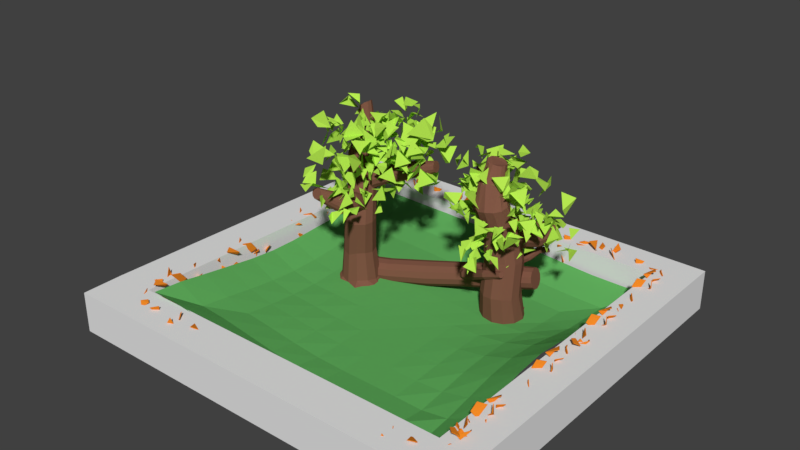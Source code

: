 # Source: Level1.blend  (saved by Blender 2.77.0; exported with 4.5.12 LTS)
import bpy
from mathutils import Matrix  # noqa: F401  (used for matrix-valued properties, if any)

bpy.ops.wm.read_factory_settings(use_empty=True)
scene = bpy.context.scene
scene.name = 'Scene'

# ---- collections
col_collection_1 = bpy.data.collections.new('Collection 1'); scene.collection.children.link(col_collection_1)

# ---- materials (node trees are filled in below, after node groups)
mat_material = bpy.data.materials.new('Material')
mat_material.alpha_threshold = 0.0
mat_material.use_transparent_shadow = False
mat_material.diffuse_color = (0.8, 0.2304, 0.01812, 1.0)
mat_material.roughness = 0.5
mat_material_003 = bpy.data.materials.new('Material.003')
mat_material_003.alpha_threshold = 0.0
mat_material_003.use_transparent_shadow = False
mat_material_003.diffuse_color = (0.4707, 0.8, 0.0815, 1.0)
mat_material_003.roughness = 0.5
mat_material_001 = bpy.data.materials.new('Material.001')
mat_material_001.alpha_threshold = 0.0
mat_material_001.use_transparent_shadow = False
mat_material_001.diffuse_color = (0.2203, 0.09415, 0.06089, 1.0)
mat_material_001.roughness = 0.5
mat_material_001.specular_intensity = 0.1875
mat_material_002 = bpy.data.materials.new('Material.002')
mat_material_002.alpha_threshold = 0.0
mat_material_002.use_transparent_shadow = False
mat_material_002.diffuse_color = (0.1179, 0.42, 0.1088, 1.0)
mat_material_002.roughness = 0.5

# ---- material node trees

# ---- world
world_world = bpy.data.worlds.new('World'); scene.world = world_world
world_world.color = (0.05088, 0.05088, 0.05088)
world_world.use_sun_shadow = False
world_world.sun_shadow_jitter_overblur = 0.0
world_world.cycles.sampling_method = 'MANUAL'

# ---- meshes
me_cube = bpy.data.meshes.new('Cube')
me_cube.from_pydata([(-1.0, -1.0, -1.0), (-1.0, -1.0, 1.0), (-1.0, 1.0, -1.0), (-1.0, 1.0, 1.0), (1.0, -1.0, -1.0), (1.0, -1.0, 1.0), (1.0, 1.0, -1.0), (1.0, 1.0, 1.0), (17.44, 1.0, 1.0), (17.44, 1.0, -1.0), (17.44, -1.0, 1.0), (17.44, -1.0, -1.0), (19.29, 1.0, 1.0), (19.29, 1.0, -1.0), (19.29, -1.0, 1.0), (19.29, -1.0, -1.0), (17.44, 16.64, 1.0), (17.44, 16.64, -1.0), (19.29, 16.64, 1.0), (19.29, 16.64, -1.0), (17.44, 18.45, 1.0), (17.44, 18.45, -1.0), (19.29, 18.45, 1.0), (19.29, 18.45, -1.0), (1.587, 16.64, 1.0), (1.587, 16.64, -1.0), (1.587, 18.45, 1.0), (1.587, 18.45, -1.0), (-0.3841, 16.64, 1.0), (-0.3841, 16.64, -1.0), (-0.3841, 18.45, 1.0), (-0.3841, 18.45, -1.0)], [], [(1, 3, 2, 0), (5, 4, 11, 10), (5, 1, 0, 4), (0, 2, 6, 4), (5, 7, 3, 1), (11, 9, 13, 15), (4, 6, 9, 11), (7, 5, 10, 8), (6, 7, 8, 9), (12, 14, 15, 13), (8, 10, 14, 12), (10, 11, 15, 14), (12, 13, 19, 18), (16, 18, 22, 20), (8, 12, 18, 16), (9, 8, 16, 17), (13, 9, 17, 19), (21, 20, 22, 23), (18, 19, 23, 22), (19, 17, 21, 23), (20, 21, 27, 26), (27, 25, 29, 31), (21, 17, 25, 27), (16, 20, 26, 24), (17, 16, 24, 25), (29, 28, 30, 31), (26, 27, 31, 30), (24, 26, 30, 28), (2, 29, 25, 6), (6, 25, 24, 7), (7, 24, 28, 3), (3, 28, 29, 2)])
me_cube.use_remesh_preserve_volume = False
me_cube.use_remesh_preserve_attributes = False
me_cube.use_mirror_vertex_groups = False
me_cube.update()
me_plane_001 = bpy.data.meshes.new('Plane.001')
me_plane_001.from_pydata([(0.03604, 0.6844, -0.451), (-0.2882, 0.5099, -0.1777), (0.04565, -0.2521, -0.6172), (-0.1128, -0.5071, -0.4666), (0.03604, -0.8825, -0.09921), (-0.2941, -1.169, 0.1341), (0.1299, -1.153, -0.2867), (-0.1128, -1.392, -0.1361), (-0.4069, -0.5656, 0.8459), (-0.2077, -0.8932, 0.7538), (0.0714, -0.3117, 0.6445), (-0.09603, -0.3646, 0.4895), (0.006628, -0.5341, 0.1693), (-0.2171, -0.6402, -0.1104), (0.0714, -0.3571, 0.0269), (0.03731, -0.4099, -0.1604), (-0.03296, 0.485, 0.8145), (-0.3572, 0.2342, 0.726), (0.06094, 0.733, 0.4632), (-0.1818, 0.6116, 0.2086), (-0.03296, 1.754, -0.2367), (-0.2656, 1.554, -0.6006), (0.06094, 1.972, -0.4835), (-0.02885, 1.851, -0.7382), (-0.3368, 0.7401, -0.04374), (-0.2767, 0.9083, -0.3479), (0.002402, 0.9484, 0.2424), (-0.165, 1.109, 0.2082), (-0.06237, 1.447, -0.01994), (-0.2861, 1.737, 0.005186), (0.06424, 1.567, 0.2702), (-0.03169, 1.759, 0.2397), (-0.3916, -0.5466, 0.1694), (-0.7159, -0.1741, -0.04103), (-0.382, -0.03762, 0.4127), (-0.5404, 0.4948, 0.1413), (-0.3916, 2.326, 0.4426), (-0.7218, 2.434, 0.2516), (-0.2977, 2.497, 0.472), (-0.5404, 2.72, 0.4217), (-0.8346, 1.758, -0.4875), (-0.6353, 2.033, -0.2028), (-0.3563, 1.532, -0.1759), (-0.5237, 1.599, -0.02658), (-0.421, 1.798, 0.2763), (-0.6447, 1.93, 0.5448), (-0.3563, 1.635, 0.4347), (-0.3903, 1.598, 0.6845), (-0.4606, 0.6841, -0.3289), (-0.7849, 0.9811, -0.2058), (-0.3667, 0.5092, 0.1027), (-0.6094, 0.654, 0.3448), (-0.3345, -1.118, 0.2029), (-0.5671, -0.9595, 0.5022), (-0.2406, -1.439, 0.4984), (-0.3198, -1.225, 0.5942), (-0.7645, 0.5497, 0.6081), (-0.7043, 0.4108, 0.9267), (-0.4253, 0.3154, 0.3427), (-0.5927, 0.1592, 0.3919), (-0.49, -0.1558, 0.6507), (-0.7137, -0.4471, 0.653), (-0.3634, -0.3028, 0.3732), (-0.4593, -0.4916, 0.4216), (-0.1319, 2.81, -0.3092), (-0.3781, 2.512, -0.112), (-0.3983, 2.26, -0.4454), (-0.5567, 2.005, -0.2948), (-0.8509, 1.946, 0.3713), (-0.6516, 1.619, 0.2477), (-0.3725, 2.2, 0.1383), (-0.54, 2.147, -0.01667), (-0.4373, 1.978, 0.3411), (-0.661, 1.872, 0.06136), (-0.3725, 2.155, 0.1987), (-0.4066, 2.102, 0.01138)], [], [(0, 1, 3, 2), (4, 5, 7, 6), (8, 9, 11, 10), (12, 13, 15, 14), (16, 17, 19, 18), (20, 21, 23, 22), (24, 25, 27, 26), (28, 29, 31, 30), (32, 33, 35, 34), (36, 37, 39, 38), (40, 41, 43, 42), (44, 45, 47, 46), (48, 49, 51, 50), (52, 53, 55, 54), (56, 57, 59, 58), (60, 61, 63, 62), (64, 65, 67, 66), (68, 69, 71, 70), (72, 73, 75, 74)])
me_plane_001.materials.append(mat_material)
me_plane_001.use_remesh_preserve_volume = False
me_plane_001.use_remesh_preserve_attributes = False
me_plane_001.use_mirror_vertex_groups = False
me_plane_001.update()
me_plane_010 = bpy.data.meshes.new('Plane.010')
me_plane_010.from_pydata([(-1.645, -0.02625, 7.437), (-1.704, -0.3739, 7.196), (-1.782, 0.5726, 7.247), (-2.135, 0.3236, 7.002), (0.4157, -1.865, 9.524), (0.6121, -1.819, 9.082), (0.2275, -2.534, 9.875), (0.2394, -2.846, 8.956), (0.9532, -2.971, 6.716), (1.137, -3.059, 6.434), (0.3263, -3.895, 6.928), (0.184, -3.413, 6.319), (0.09124, 0.07522, 9.917), (0.6586, 0.5104, 10.49), (0.8775, -0.536, 10.38), (0.5296, 0.4629, 10.91), (1.374, -3.994, 7.717), (1.337, -3.597, 7.142), (0.04613, -3.303, 7.376), (1.162, -3.084, 7.451), (2.093, -2.624, 7.103), (2.276, -2.711, 6.821), (1.466, -3.548, 7.315), (1.324, -3.065, 6.706), (-0.8539, -0.944, 7.142), (-0.24, 0.2424, 6.279), (-1.406, -0.506, 6.904), (-1.569, -0.02476, 6.29), (-0.5189, -0.4696, 7.931), (0.2278, -0.7139, 7.606), (-0.5827, -1.551, 8.1), (-0.5625, -1.421, 7.489), (-0.2463, -0.1414, 10.71), (0.4358, -0.7552, 10.69), (-0.5442, -1.196, 10.74), (0.4964, -1.495, 10.57), (0.705, 0.06853, -0.009331), (0.7429, -0.6946, 0.7388), (1.801, 0.1388, -0.009332), (1.243, -0.8286, 0.7388), (2.046, -0.8636, -0.009333), (1.609, -1.195, 0.7649), (2.86, -1.695, -0.009332), (1.743, -1.695, 0.6085), (2.324, -2.601, -0.009333), (1.609, -2.195, 0.7388), (1.751, -3.743, -0.009332), (1.243, -2.561, 0.7388), (0.6671, -3.357, -0.009332), (0.7429, -2.695, 0.4481), (-0.3282, -3.301, -0.009332), (0.2556, -2.561, 0.6251), (-0.7998, -2.639, -0.009332), (-0.1231, -2.195, 0.6476), (-0.7296, -1.72, -0.009331), (-0.2571, -1.695, 0.7388), (-0.7493, -0.7499, -0.009332), (-0.1231, -1.195, 0.7388), (-0.3156, 0.1388, -0.009331), (0.2429, -0.8286, 0.6346), (0.7446, -0.8303, 2.744), (0.3604, -0.7267, 2.742), (1.027, -1.113, 2.765), (1.152, -1.512, 2.646), (1.03, -1.88, 2.745), (0.7507, -2.161, 2.744), (0.4191, -2.302, 2.52), (-0.01312, -2.155, 2.654), (-0.3009, -1.876, 2.67), (-0.4018, -1.495, 2.739), (-0.3011, -1.111, 2.74), (-0.009716, -0.8386, 2.661), (0.8252, -1.023, 5.081), (0.4661, -0.9274, 5.021), (1.085, -1.283, 5.099), (1.18, -1.638, 4.987), (1.078, -1.994, 4.952), (0.8139, -2.251, 4.951), (0.4625, -2.344, 4.874), (0.1141, -2.247, 5.0), (-0.1467, -1.993, 5.02), (-0.241, -1.638, 5.085), (-0.1457, -1.283, 5.085), (0.1105, -1.023, 4.948), (0.6748, -0.7832, 7.044), (0.4242, -0.755, 6.888), (0.8422, -0.9536, 7.161), (0.9276, -1.288, 7.142), (0.8427, -1.643, 7.133), (0.6139, -1.884, 7.101), (0.3415, -1.978, 6.956), (0.03633, -1.896, 6.96), (-0.1465, -1.7, 6.873), (-0.1992, -1.401, 6.861), (-0.096, -1.088, 6.838), (0.1626, -0.8652, 6.75), (-0.03417, -0.2124, 8.887), (-0.2483, -0.1795, 8.786), (0.1255, -0.3831, 8.937), (0.2093, -0.647, 8.89), (0.1553, -0.9313, 8.873), (-0.002134, -1.154, 8.862), (-0.2057, -1.263, 8.783), (-0.4625, -1.214, 8.805), (-0.6491, -1.041, 8.746), (-0.732, -0.7766, 8.739), (-0.6671, -0.5007, 8.729), (-0.4609, -0.2921, 8.673), (0.3429, -0.3661, 9.822), (0.198, -0.3433, 9.834), (0.45, -0.4648, 9.797), (0.4889, -0.6123, 9.746), (0.4587, -0.7717, 9.733), (0.368, -0.8983, 9.741), (0.2329, -0.957, 9.741), (0.1015, -0.9341, 9.81), (-0.0134, -0.8347, 9.844), (-0.05889, -0.6864, 9.884), (-0.03159, -0.5277, 9.891), (0.05631, -0.4018, 9.836), (0.7143, -0.7198, 11.01), (0.6217, -0.6853, 10.95), (0.7832, -0.8029, 11.04), (0.8189, -0.9106, 11.01), (0.7927, -1.017, 10.98), (0.7197, -1.094, 10.95), (0.6308, -1.118, 10.88), (0.5222, -1.087, 10.88), (0.4469, -1.004, 10.86), (0.4151, -0.8956, 10.88), (0.4434, -0.788, 10.9), (0.5303, -0.7089, 10.89), (0.9691, -0.4139, 7.652), (0.5232, -0.7312, 7.276), (0.8891, -0.468, 7.816), (0.4333, -0.7935, 7.462), (0.8416, -0.6038, 7.93), (0.3843, -0.9449, 7.596), (0.8419, -0.7876, 7.964), (0.3879, -1.144, 7.64), (0.8859, -0.9686, 7.912), (0.4406, -1.335, 7.582), (0.9597, -1.096, 7.789), (0.532, -1.47, 7.442), (1.049, -1.139, 7.629), (0.6408, -1.516, 7.259), (1.129, -1.086, 7.47), (0.7331, -1.457, 7.08), (1.177, -0.9496, 7.355), (0.7822, -1.307, 6.951), (1.177, -0.7637, 7.313), (0.7761, -1.106, 6.906), (1.135, -0.5824, 7.361), (0.7176, -0.9091, 6.956), (1.059, -0.4545, 7.485), (0.6278, -0.7739, 7.091), (1.696, -0.05594, 7.915), (1.626, -0.08695, 8.048), (1.574, -0.1919, 8.139), (1.553, -0.3421, 8.167), (1.569, -0.4999, 8.125), (1.618, -0.6216, 8.027), (1.684, -0.6701, 7.896), (1.753, -0.6364, 7.763), (1.804, -0.528, 7.665), (1.826, -0.3742, 7.631), (1.812, -0.2177, 7.672), (1.764, -0.1012, 7.776), (2.633, 0.1803, 8.216), (2.596, 0.1534, 8.348), (2.559, 0.06205, 8.435), (2.53, -0.06869, 8.457), (2.517, -0.2054, 8.411), (2.525, -0.3143, 8.308), (2.551, -0.3601, 8.173), (2.588, -0.3278, 8.038), (2.626, -0.2303, 7.943), (2.655, -0.09587, 7.915), (2.668, 0.03832, 7.964), (2.66, 0.137, 8.076), (4.354, -0.1645, 8.827), (4.336, -0.1903, 8.905), (4.316, -0.2529, 8.958), (4.298, -0.3355, 8.973), (4.288, -0.4158, 8.946), (4.288, -0.4726, 8.885), (4.298, -0.4912, 8.804), (4.315, -0.4665, 8.726), (4.336, -0.4047, 8.673), (4.354, -0.3221, 8.657), (4.364, -0.2409, 8.684), (4.364, -0.183, 8.747), (0.9794, -1.957, 6.255), (0.9501, -1.412, 5.852), (0.9058, -1.891, 6.419), (0.8739, -1.334, 6.032), (0.7574, -1.856, 6.541), (0.7165, -1.296, 6.167), (0.5728, -1.863, 6.588), (0.5191, -1.308, 6.22), (0.3972, -1.909, 6.544), (0.3299, -1.366, 6.176), (0.2745, -1.98, 6.42), (0.1959, -1.454, 6.042), (0.2389, -2.059, 6.25), (0.1567, -1.55, 5.858), (0.3052, -2.125, 6.082), (0.2263, -1.627, 5.675), (0.4568, -2.16, 5.962), (0.3857, -1.666, 5.541), (0.6525, -2.155, 5.921), (0.5918, -1.656, 5.492), (0.8363, -2.111, 5.969), (0.789, -1.598, 5.541), (0.9556, -2.038, 6.091), (0.9206, -1.509, 5.674), (0.9539, -2.685, 6.55), (0.8863, -2.628, 6.696), (0.7467, -2.595, 6.801), (0.5711, -2.594, 6.836), (0.4032, -2.626, 6.79), (0.2863, -2.681, 6.675), (0.2548, -2.745, 6.522), (0.3186, -2.802, 6.374), (0.4612, -2.836, 6.27), (0.6439, -2.838, 6.239), (0.8164, -2.807, 6.287), (0.9295, -2.75, 6.401), (0.4905, -3.474, 6.795), (0.4201, -3.445, 6.94), (0.2784, -3.432, 7.038), (0.1034, -3.437, 7.064), (-0.05769, -3.459, 7.01), (-0.1614, -3.493, 6.891), (-0.1818, -3.528, 6.739), (-0.1114, -3.557, 6.594), (0.03052, -3.57, 6.496), (0.2057, -3.565, 6.471), (0.3677, -3.544, 6.525), (0.4713, -3.51, 6.643), (-0.3725, -4.241, 7.377), (-0.4018, -4.232, 7.46), (-0.4681, -4.233, 7.518), (-0.5538, -4.244, 7.535), (-0.6359, -4.261, 7.508), (-0.6923, -4.28, 7.443), (-0.708, -4.296, 7.358), (-0.6787, -4.304, 7.275), (-0.6124, -4.303, 7.217), (-0.5267, -4.293, 7.199), (-0.4447, -4.276, 7.227), (-0.3882, -4.257, 7.292), (0.506, -0.8726, 9.279), (0.6877, -0.7674, 8.781), (-0.3592, -0.489, 9.118), (-0.1997, -1.417, 8.716), (0.5539, -3.115, 7.691), (0.3813, -2.94, 8.346), (1.65, -2.601, 8.636), (0.5904, -2.355, 8.296), (2.083, 0.2413, 9.256), (1.3, -0.08966, 9.233), (2.296, -0.7161, 8.766), (2.084, -0.8046, 9.348), (0.967, -2.428, 9.79), (1.237, -2.367, 10.25), (1.513, -3.139, 9.484), (0.8368, -3.377, 10.2), (-0.6065, -2.635, 9.441), (-0.4908, -2.959, 9.489), (-1.659, -2.655, 9.871), (-1.468, -3.008, 9.19), (2.888, -0.6075, 10.0), (3.204, -1.261, 10.55), (3.175, -0.3028, 11.0), (3.33, -1.338, 11.27), (1.962, -1.636, 11.08), (1.513, -1.921, 11.12), (1.515, -0.843, 10.82), (1.466, -1.074, 11.8), (0.7738, -2.398, 9.939), (0.6666, -2.656, 10.26), (0.8151, -1.725, 9.972), (0.3113, -1.855, 10.63), (-0.4534, -1.456, 8.329), (-0.08898, -1.949, 8.371), (0.2692, -1.827, 7.252), (0.3668, -1.675, 8.237), (0.3839, -1.509, 7.686), (0.5344, -0.9422, 7.502), (0.7194, -0.588, 8.614), (1.031, -0.9534, 7.735), (1.794, 1.183, 11.48), (1.237, 1.505, 11.2), (1.931, 1.869, 10.11), (1.239, 1.165, 10.68), (2.396, -1.743, 7.295), (2.351, -1.85, 8.205), (3.167, -1.23, 7.881), (2.653, -1.514, 8.806), (3.199, 0.3419, 9.016), (3.346, 0.3644, 9.331), (4.058, 0.5465, 8.301), (3.727, 1.111, 8.744), (-0.4472, -0.8026, 5.731), (0.147, -1.408, 6.081), (0.5765, -0.7554, 5.342), (0.8947, -1.491, 6.09), (1.001, 0.5271, 7.445), (1.117, 0.6259, 7.214), (1.597, 0.7385, 8.091), (1.701, 0.2872, 7.667), (-0.8141, -2.55, 9.931), (-1.308, -2.121, 9.586), (-1.447, -2.2, 10.44), (-1.729, -1.718, 9.754), (0.552, -1.018, 8.979), (0.4671, -0.69, 8.918), (0.5437, -1.269, 9.47), (0.5759, -0.6177, 9.685), (0.4409, 0.3047, 9.825), (0.5229, -0.1744, 9.73), (-0.321, -0.2644, 9.298), (0.475, -0.1301, 9.293), (-2.486, -1.178, 7.689), (-2.474, -1.473, 8.168), (-1.543, -1.953, 7.89), (-2.026, -1.295, 8.311), (1.585, -2.52, 10.33), (1.651, -1.807, 10.46), (0.8496, -2.053, 10.29), (1.279, -1.357, 10.6), (1.614, 1.158, 9.734), (1.042, 0.7554, 9.735), (1.187, 0.4692, 8.429), (1.342, 0.246, 9.536), (-0.02148, -4.018, 7.525), (0.2142, -4.283, 8.127), (1.492, -4.183, 7.721), (0.5691, -3.788, 8.261), (1.104, -3.736, 9.35), (0.8741, -3.036, 9.876), (0.06245, -3.445, 9.327), (0.2413, -2.745, 10.13), (2.235, -2.255, 6.789), (1.991, -2.367, 6.569), (3.152, -2.116, 6.132), (2.874, -2.828, 6.334), (-0.173, -1.323, 10.32), (-0.7627, -0.6347, 10.46), (-0.123, -0.8434, 11.3), (-0.8366, -0.08166, 10.97), (0.9103, -2.283, 9.163), (0.9691, -2.363, 8.901), (0.9086, -3.067, 9.636), (0.4462, -2.91, 9.228), (0.4033, 0.382, 12.19), (1.059, 0.1289, 11.96), (0.6016, -0.4483, 12.41), (1.325, -0.4135, 11.91), (1.653, -1.583, 10.73), (1.444, -2.268, 10.59), (2.065, -1.983, 10.08), (1.662, -2.729, 10.28), (-1.547, -1.125, 10.22), (-1.103, -0.9694, 9.954), (-1.058, -1.464, 10.97), (-1.15, -0.4454, 10.92), (0.2358, -1.321, 8.756), (-0.09564, -1.485, 9.151), (-0.2581, -1.765, 8.063), (-0.6663, -0.8949, 8.416), (-2.825, -3.847, 8.926), (-2.328, -4.052, 9.374), (-1.358, -3.801, 8.477), (-2.022, -3.508, 9.355), (-0.3684, -1.768, 9.12), (0.03914, -1.952, 9.709), (0.2244, -1.17, 9.386), (0.4002, -1.661, 10.1), (2.365, -0.8417, 10.66), (2.639, -1.024, 10.56), (1.802, -0.6718, 9.701), (2.472, -0.3079, 9.867), (-0.1321, -5.355, 9.353), (0.1008, -4.485, 9.626), (-0.4068, -4.739, 8.345), (-0.808, -4.54, 8.874), (2.549, -0.1906, 8.957), (2.711, 0.03645, 8.418), (2.401, 0.7768, 9.406), (1.57, 0.4198, 8.698), (0.9813, -2.561, 8.229), (1.376, -3.112, 8.295), (0.6042, -3.603, 9.231), (0.9279, -3.504, 8.175), (3.92, -1.881, 8.903), (3.212, -1.618, 8.691), (3.736, -0.2161, 8.5), (3.428, -1.38, 8.069), (1.57, -3.928, 8.227), (2.239, -3.822, 7.748), (1.43, -4.035, 7.252), (2.356, -3.725, 7.085), (3.047, -1.88, 10.29), (2.268, -1.489, 8.958), (3.393, -2.198, 9.717), (3.492, -2.058, 8.945), (0.6892, -3.887, 8.685), (0.419, -4.19, 9.508), (1.332, -4.638, 9.158), (0.7319, -4.576, 10.07), (2.086, -1.369, 11.27), (1.768, -1.422, 10.75), (1.103, -2.291, 11.2), (1.282, -1.328, 10.99), (1.318, -2.44, 11.73), (1.263, -2.592, 11.42), (1.28, -2.68, 12.22), (0.8962, -3.121, 11.86), (-0.7746, -3.445, 10.7), (-0.1174, -3.555, 10.92), (0.3018, -2.408, 10.35), (-0.0812, -3.02, 11.23), (-2.839, 0.1583, 6.713), (-2.45, -0.0395, 6.547), (-2.948, 0.751, 6.137), (-3.18, -0.02085, 5.868), (-1.59, 0.04703, 7.813), (-2.048, 0.2247, 7.284), (-1.823, -0.8017, 7.51), (-2.245, -0.5494, 7.711), (-0.8846, -0.2005, 6.538), (-1.265, 0.06484, 6.577), (-0.7248, -0.201, 7.339), (-1.376, -0.716, 7.08), (0.869, -0.01264, 11.06), (0.3148, -0.05728, 11.6), (0.07694, 0.4418, 10.88), (-0.3107, 0.06871, 11.64), (-1.928, 1.014, 6.322), (-1.98, 0.5648, 6.296), (-1.792, 1.077, 5.584), (-2.626, 1.038, 5.579), (-1.011, -0.3051, 6.403), (-1.318, -0.4735, 6.49), (-0.9723, 0.05604, 5.947), (-1.553, -0.2903, 5.709), (-2.431, -0.7139, 5.615), (-1.952, -0.5112, 5.681), (-2.249, -0.004749, 6.496), (-1.886, -0.6799, 6.116), (-1.638, -1.977, 6.553), (-2.179, -1.704, 7.044), (-1.364, -1.844, 7.433), (-2.182, -1.442, 7.627), (-1.015, -0.5232, 8.353), (-1.11, -0.4729, 8.628), (-0.229, -1.07, 8.476), (-0.2431, -0.4149, 8.623), (3.277, -3.306, 8.46), (3.347, -3.511, 8.557), (3.647, -2.765, 8.88), (3.231, -3.052, 9.072), (-2.751, -0.05516, 6.544), (-2.571, 0.1615, 6.504), (-3.148, -0.02952, 6.787), (-2.864, 0.4182, 7.033), (-2.451, 1.087, 7.172), (-2.652, 0.7257, 7.093), (-2.886, 0.9295, 6.3), (-2.432, 0.6239, 6.812), (-1.347, 0.2414, 6.849), (-1.408, 0.6493, 6.362), (-1.28, -0.04666, 6.157), (-1.514, 0.6245, 5.836), (1.809, 0.1026, 11.29), (1.572, 0.6389, 11.3), (0.5576, 0.236, 11.02), (1.211, 0.5171, 11.66), (-0.7109, -0.7945, 7.559), (-1.052, -0.5556, 6.901), (-0.6651, -1.38, 6.838), (-1.235, -0.8273, 6.352), (-1.635, 0.7872, 6.17), (-1.551, 0.294, 6.57), (-1.071, 0.8134, 6.743), (-1.332, 0.1877, 7.038), (0.2724, -0.4248, 10.88), (0.3314, -0.3333, 11.16), (1.098, -0.8337, 10.59), (1.025, -0.1699, 10.66), (-1.525, -0.5443, 7.851), (-1.062, -0.674, 7.666), (-1.243, 0.2648, 8.171), (-1.385, 0.2132, 7.207), (0.4177, -0.4186, 6.818), (0.2829, -0.4073, 7.388), (-0.5984, -1.09, 7.23), (0.3165, -0.9253, 7.447), (-1.996, -2.251, 8.384), (-1.986, -1.819, 7.877), (-0.8882, -1.3, 8.287), (-1.455, -1.997, 7.677), (-3.01, -1.341, 8.679), (-2.38, -1.186, 7.49), (-2.78, -1.901, 8.499), (-2.271, -2.132, 8.127), (-0.2288, -1.816, 9.593), (-0.3226, -2.149, 10.44), (0.6569, -1.756, 10.24), (0.06221, -2.105, 11.09), (0.6806, -3.515, 6.678), (0.2342, -3.608, 7.009), (0.8592, -4.005, 7.8), (0.406, -3.322, 7.385), (1.588, -2.695, 5.523), (1.886, -2.879, 5.82), (2.169, -2.348, 5.067), (2.062, -3.205, 4.96), (2.725, -2.957, 7.004), (2.447, -3.128, 6.846), (3.21, -2.776, 6.739), (3.0, -3.274, 6.257), (2.491, -3.838, 5.618), (2.746, -3.554, 5.973), (2.046, -2.835, 5.948), (2.389, -3.543, 6.272), (1.876, -4.533, 7.105), (1.247, -4.186, 6.801), (1.349, -4.045, 7.697), (0.837, -3.733, 6.985), (1.723, -2.94, 5.582), (1.908, -2.725, 5.651), (1.312, -2.891, 5.362), (1.374, -2.345, 5.559), (1.847, -2.934, 7.949), (2.244, -3.011, 7.283), (2.318, -3.73, 7.841), (2.522, -3.49, 6.965), (-0.4411, -3.382, 6.765), (0.8961, -3.579, 6.675), (-0.2978, -3.926, 7.053), (0.2274, -4.195, 7.372), (-0.952, 1.764, 8.617), (-0.8419, 2.057, 8.907), (-1.527, 1.478, 8.592), (-1.657, 1.919, 8.766), (0.2225, 1.189, 8.646), (0.7009, 0.8243, 9.247), (1.008, 1.947, 8.749), (0.6809, 1.891, 9.279), (1.656, 0.5998, 7.854), (1.487, 0.4321, 8.34), (0.8131, 0.9956, 7.622), (1.391, 1.528, 8.278), (1.381, 1.234, 9.428), (0.9988, 0.7579, 9.499), (1.313, 0.3012, 8.456), (1.394, 0.3806, 9.451), (0.2252, -0.5655, 9.325), (0.1303, -0.6997, 9.547), (0.6915, -1.196, 8.875), (0.8956, -0.9398, 9.411), (1.662, 0.6852, 8.18), (1.359, 0.5335, 8.124), (2.033, 0.8227, 7.795), (1.685, 0.3473, 7.441), (1.018, -0.1798, 7.033), (1.362, 0.08687, 7.269), (0.7519, 0.8038, 7.413), (1.125, 0.1253, 7.641), (1.077, -1.611, 7.277), (1.021, -0.9192, 7.194), (0.7757, -0.738, 8.504), (1.473, -0.7861, 7.603), (2.253, -1.344, 8.634), (1.972, -1.576, 9.119), (1.674, -1.914, 7.928), (1.145, -1.008, 8.396), (-0.7462, 1.383, 9.727), (-1.135, 1.478, 9.501), (-0.3273, 1.206, 9.05), (-0.4569, 2.052, 9.207), (0.1389, 1.561, 8.115), (0.1598, 1.577, 7.821), (1.034, 1.335, 8.398), (0.6283, 0.8972, 8.091), (4.097, -2.755, 7.788), (3.695, -2.275, 7.835), (3.736, -2.689, 8.442), (3.447, -2.034, 8.217), (3.689, -1.983, 7.91), (4.065, -2.481, 7.983), (3.622, -2.527, 7.396), (4.215, -2.879, 7.692), (-0.3509, 1.99, 8.412), (-0.06271, 1.748, 8.764), (-0.6193, 1.216, 8.005), (-1.059, 1.428, 8.85), (0.2865, 0.5452, 9.949), (0.4309, 0.5948, 9.384), (0.3238, 1.715, 9.418), (0.8361, 0.9119, 9.475), (2.189, -2.849, 6.775), (1.875, -3.126, 7.315), (1.67, -2.363, 7.177), (1.434, -2.996, 7.635), (0.5503, -2.808, 7.217), (0.6427, -2.518, 6.884), (-0.2401, -2.802, 7.081), (0.2301, -3.263, 6.534), (0.9831, -0.2515, 8.419), (0.9334, -0.04139, 8.635), (0.7093, -0.6402, 8.679), (0.388, -0.2409, 8.412), (1.267, 0.3275, 8.933), (0.9237, 0.1294, 8.801), (1.224, -0.1514, 9.066), (0.7626, -0.1629, 8.877), (-0.5313, -0.985, 7.761), (-0.1178, -0.6815, 7.926), (-0.005809, -1.323, 7.458), (-0.04073, -0.9554, 7.313), (0.4373, -1.105, 8.11), (0.08282, -0.7181, 8.083), (-0.02024, -1.119, 8.539), (-0.2227, -0.559, 8.341), (1.289, 0.5929, 9.251), (1.355, 0.3572, 8.999), (0.7593, 0.4783, 8.701), (1.323, 0.5639, 8.765), (0.5806, 0.6842, 8.898), (0.5627, 0.5026, 8.824), (0.3446, 0.8871, 8.951), (0.1666, 0.6554, 8.688), (0.1422, 0.2177, 7.596), (0.07951, 0.2133, 7.991), (0.8309, 0.1286, 8.134), (0.2943, 0.4911, 8.055), (-0.8694, -1.9, 6.153), (-0.592, -2.026, 6.127), (-0.9246, -2.037, 6.674), (-0.5794, -1.586, 6.567), (-0.3414, -2.394, 5.756), (-0.3857, -2.135, 6.08), (-0.6308, -2.556, 6.128), (-0.4999, -2.16, 6.402), (-0.9877, -0.6749, 7.475), (-0.8826, -0.9815, 7.045), (-1.628, -0.7398, 7.214), (-1.392, -0.5446, 6.963), (-1.394, -1.486, 6.974), (-0.9396, -1.223, 6.976), (-1.002, -1.614, 7.447), (-0.5607, -1.26, 7.177), (-0.01252, -2.634, 5.677), (-0.3327, -2.49, 5.696), (-0.0821, -1.914, 5.947), (-0.2592, -2.245, 5.514), (0.2457, -1.957, 6.009), (0.08337, -1.913, 6.111), (0.537, -1.85, 6.067), (0.332, -1.571, 6.254), (-0.4595, -0.7021, 6.191), (-0.2637, -1.004, 6.366), (-0.6271, -1.525, 5.931), (-0.126, -1.127, 6.061), (0.8145, -2.059, 7.494), (0.791, -1.794, 7.345), (0.2955, -2.194, 7.415), (0.6463, -2.261, 6.96), (0.9329, -1.244, 7.462), (0.7882, -1.575, 7.252), (0.5111, -1.447, 7.634), (0.4933, -1.748, 7.237), (0.3188, -3.489, 6.507), (0.5328, -3.048, 6.731), (0.4617, -3.733, 7.142), (0.7939, -3.632, 6.951), (0.2946, -2.978, 7.409), (0.4619, -2.888, 6.919), (-0.147, -2.83, 6.988), (0.2982, -2.709, 6.563), (0.8981, -0.8468, 7.347), (0.9345, -1.149, 7.523), (1.038, -1.495, 6.952), (1.222, -1.207, 7.412), (0.9854, -1.29, 6.691), (0.9102, -1.458, 6.76), (1.012, -1.211, 6.386), (0.9843, -1.601, 6.344), (1.434, -2.665, 6.57), (1.142, -2.401, 6.498), (1.216, -2.092, 7.199), (1.347, -2.116, 6.561), (-0.9184, -2.063, 9.509), (-0.9009, -2.025, 8.66), (-1.177, -1.008, 9.361), (-0.5992, -1.128, 9.153), (0.03128, -1.176, 9.999), (0.7156, -0.5901, 10.09), (0.949, -1.575, 10.41), (1.447, -0.636, 10.21), (2.291, -3.136, 6.172), (2.162, -3.439, 6.282), (1.899, -2.384, 6.929), (1.437, -2.725, 6.386), (-2.792, -2.298, 8.525), (-3.034, -2.297, 8.659), (-2.183, -2.428, 9.181), (-2.493, -1.887, 9.108), (-0.6729, -3.166, 9.402), (-0.6072, -2.996, 8.727), (-1.811, -2.397, 8.717), (-0.677, -2.384, 8.826), (0.6957, -1.285, 9.453), (0.6521, -1.003, 9.643), (-0.2963, -1.424, 8.948), (-0.1862, -1.562, 9.707), (-1.095, -1.443, 9.786), (-1.664, -1.476, 9.997), (-0.8757, -2.476, 9.997), (-1.523, -2.28, 9.069), (4.057, -3.409, 7.682), (4.123, -3.163, 6.94), (2.681, -2.72, 6.907), (3.929, -2.506, 7.085), (0.5985, -0.02277, 9.722), (-0.8217, -0.3539, 9.076), (0.1198, 0.5126, 9.915), (-0.6586, 0.5883, 10.03), (-1.798, -3.434, 8.067), (-1.113, -3.068, 8.413), (-1.831, -3.878, 9.069), (-1.315, -4.056, 8.762), (-2.381, -2.229, 9.18), (-1.878, -2.241, 8.982), (-2.73, -2.829, 8.517), (-2.183, -3.26, 9.267), (-0.9973, -3.249, 9.198), (-0.8395, -2.961, 8.679), (-1.744, -2.206, 8.778), (-0.7876, -2.47, 8.918), (-2.082, -2.376, 9.227), (-2.116, -2.33, 8.888), (-2.472, -2.29, 9.608), (-2.727, -1.898, 9.105), (-3.038, -1.556, 8.283), (-2.851, -1.733, 8.706), (-2.894, -2.629, 8.386), (-2.508, -1.931, 8.511), (-2.401, -3.685, 8.097), (-2.69, -3.628, 8.111), (-2.038, -3.234, 8.869), (-2.258, -2.906, 8.327), (-1.672, -1.807, 8.277), (-1.51, -2.064, 8.31), (-1.345, -1.604, 7.895), (-1.707, -2.02, 7.722), (-1.286, -2.351, 8.761), (-1.386, -2.259, 8.366), (-1.053, -1.958, 8.561), (-1.255, -2.065, 8.117), (-1.033, -2.656, 8.885), (-1.225, -2.363, 8.856), (-1.566, -2.612, 8.328), (-1.5, -2.511, 8.889), (-2.613, -2.344, 7.619), (-2.229, -2.448, 7.573), (-2.04, -2.144, 8.254), (-2.218, -2.642, 7.872), (-0.601, -4.353, 8.616), (-0.9395, -4.686, 8.103), (-2.091, -4.675, 8.796), (-1.368, -4.239, 8.031), (-0.9834, -4.11, 7.014), (-0.8161, -4.347, 6.822), (-0.8548, -4.484, 8.079), (-1.332, -4.836, 7.558), (-1.673, -4.874, 9.366), (-1.263, -4.41, 9.69), (-0.3899, -4.402, 8.668), (-1.293, -3.991, 9.229), (-1.141, -4.186, 6.54), (-1.278, -4.486, 6.649), (-0.5931, -4.468, 5.585), (-0.3339, -4.672, 6.303), (0.1261, -1.777, 6.337), (-0.6044, -2.021, 6.486), (-1.113, -1.446, 5.187), (-0.6533, -2.402, 5.901), (-0.4405, -3.834, 8.707), (-0.04463, -4.038, 8.007), (-0.5793, -4.759, 8.38), (-0.08355, -4.541, 7.551), (0.4943, -2.94, 7.41), (0.6883, -2.928, 7.547), (0.4766, -2.25, 7.051), (0.3598, -2.311, 7.576), (-1.485, -5.633, 6.584), (-1.109, -5.383, 6.67), (-1.307, -5.734, 5.795), (-0.8548, -6.226, 6.352), (-0.2979, -4.185, 6.802), (-0.4184, -4.465, 6.999), (-0.06856, -4.216, 6.269), (0.03846, -4.901, 6.475), (-0.05766, -5.827, 6.824), (-0.006951, -5.332, 6.665), (-1.002, -5.214, 6.611), (-0.2568, -5.157, 7.017), (0.06342, -4.994, 8.361), (-0.6687, -5.261, 8.365), (-0.5895, -4.398, 8.653), (-1.252, -5.005, 8.409), (-0.8883, -3.573, 7.772), (-0.6038, -4.086, 7.259), (-0.03312, -3.897, 7.947), (-0.1187, -4.501, 7.243), (0.7039, -3.08, 6.242), (0.09581, -2.929, 6.198), (0.452, -2.575, 6.736), (-0.2076, -2.555, 6.379), (-0.08617, -2.739, 6.052), (0.5252, -2.8, 6.183), (0.1557, -3.436, 6.187), (0.8631, -3.188, 6.205), (-0.7997, -4.469, 6.939), (-0.8099, -4.199, 7.567), (-1.465, -4.037, 7.135), (-1.197, -3.974, 7.904), (-0.6009, -5.09, 6.766), (-0.4959, -5.159, 7.09), (-1.302, -4.204, 6.891), (-1.494, -4.936, 7.116), (1.078, -3.466, 6.631), (0.8968, -3.985, 6.072), (-0.4916, -4.176, 6.629), (0.346, -3.621, 5.839), (2.915, -0.9786, 10.14), (3.473, -1.007, 9.721), (3.743, -2.27, 10.09), (3.266, -1.501, 9.402), (3.257, -0.8559, 8.517), (3.448, -0.5705, 8.465), (3.266, -0.9853, 9.646), (3.898, -1.129, 9.194), (3.61, -2.028, 10.77), (2.956, -1.912, 10.99), (2.862, -0.7929, 10.25), (2.714, -1.911, 10.42), (3.506, -0.8144, 8.08), (3.798, -0.8824, 8.256), (3.78, 0.08005, 7.434), (3.676, 0.1325, 8.216), (0.9295, -0.3484, 7.31), (1.396, -0.9758, 7.373), (1.419, -1.168, 5.877), (1.9, -0.7073, 6.968), (2.37, -1.024, 10.07), (2.571, -0.3739, 9.599), (3.325, -0.7567, 10.08), (3.145, -0.1028, 9.356), (1.539, -0.02651, 8.782), (1.417, 0.09683, 8.944), (1.028, -0.1318, 8.205), (0.9947, -0.3935, 8.677), (4.909, -0.6961, 8.563), (4.518, -0.4664, 8.634), (5.127, -0.242, 7.922), (5.241, 0.1234, 8.703), (3.105, -0.151, 8.502), (3.35, -0.2394, 8.755), (3.176, 0.2417, 8.08), (3.687, 0.4764, 8.536), (4.454, 0.5549, 9.163), (4.037, 0.5029, 8.853), (4.34, -0.4023, 8.543), (3.892, 0.1088, 9.054), (3.282, -0.1059, 10.29), (3.807, -0.6787, 10.22), (2.941, -0.9671, 10.19), (3.8, -1.292, 10.05), (2.554, -1.189, 9.034), (3.023, -0.6071, 8.814), (2.457, -0.3862, 9.496), (3.202, -0.04309, 9.056), (1.875, 0.5945, 7.818), (1.993, 0.02113, 7.591), (1.403, 0.05062, 8.03), (1.737, -0.4239, 7.554), (1.935, -0.15, 7.35), (1.713, 0.3698, 7.625), (2.42, 0.2324, 7.775), (1.916, 0.7816, 7.858), (3.52, -0.5581, 8.618), (3.127, -0.8597, 9.089), (3.353, -1.348, 8.495), (2.997, -1.386, 9.229), (4.033, -0.1341, 8.727), (3.971, -0.1282, 9.069), (3.497, -1.07, 8.369), (4.163, -1.095, 8.794), (1.969, 0.9144, 8.392), (2.64, 1.099, 8.03), (3.218, -0.2684, 8.3), (2.596, 0.5751, 7.567)], [], [(0, 1, 3, 2), (4, 5, 7, 6), (8, 9, 11, 10), (12, 13, 15, 14), (16, 17, 19, 18), (20, 21, 23, 22), (24, 25, 27, 26), (28, 29, 31, 30), (32, 33, 35, 34), (36, 37, 39, 38), (38, 39, 41, 40), (40, 41, 43, 42), (42, 43, 45, 44), (44, 45, 47, 46), (46, 47, 49, 48), (48, 49, 51, 50), (50, 51, 53, 52), (52, 53, 55, 54), (54, 55, 57, 56), (37, 59, 71, 61), (56, 57, 59, 58), (58, 59, 37, 36), (36, 38, 40, 42, 44, 46, 48, 50, 52, 54, 56, 58), (67, 66, 78, 79), (39, 37, 61, 60), (43, 41, 62, 63), (59, 57, 70, 71), (41, 39, 60, 62), (57, 55, 69, 70), (55, 53, 68, 69), (53, 51, 67, 68), (51, 49, 66, 67), (49, 47, 65, 66), (47, 45, 64, 65), (45, 43, 63, 64), (82, 81, 93, 94), (64, 63, 75, 76), (71, 70, 82, 83), (60, 61, 73, 72), (68, 67, 79, 80), (65, 64, 76, 77), (61, 71, 83, 73), (62, 60, 72, 74), (69, 68, 80, 81), (66, 65, 77, 78), (63, 62, 74, 75), (70, 69, 81, 82), (87, 86, 98, 99), (79, 78, 90, 91), (76, 75, 87, 88), (83, 82, 94, 95), (72, 73, 85, 84), (80, 79, 91, 92), (77, 76, 88, 89), (73, 83, 95, 85), (74, 72, 84, 86), (81, 80, 92, 93), (78, 77, 89, 90), (75, 74, 86, 87), (99, 98, 110, 111), (94, 93, 105, 106), (91, 90, 102, 103), (88, 87, 99, 100), (95, 94, 106, 107), (84, 85, 97, 96), (92, 91, 103, 104), (89, 88, 100, 101), (85, 95, 107, 97), (86, 84, 96, 98), (93, 92, 104, 105), (90, 89, 101, 102), (114, 113, 125, 126), (106, 105, 117, 118), (103, 102, 114, 115), (100, 99, 111, 112), (107, 106, 118, 119), (96, 97, 109, 108), (104, 103, 115, 116), (101, 100, 112, 113), (97, 107, 119, 109), (98, 96, 108, 110), (105, 104, 116, 117), (102, 101, 113, 114), (120, 121, 131, 130, 129, 128, 127, 126, 125, 124, 123, 122), (111, 110, 122, 123), (118, 117, 129, 130), (115, 114, 126, 127), (112, 111, 123, 124), (119, 118, 130, 131), (108, 109, 121, 120), (116, 115, 127, 128), (113, 112, 124, 125), (109, 119, 131, 121), (110, 108, 120, 122), (117, 116, 128, 129), (132, 133, 135, 134), (134, 135, 137, 136), (136, 137, 139, 138), (138, 139, 141, 140), (140, 141, 143, 142), (142, 143, 145, 144), (144, 145, 147, 146), (146, 147, 149, 148), (148, 149, 151, 150), (150, 151, 153, 152), (135, 133, 155, 153, 151, 149, 147, 145, 143, 141, 139, 137), (152, 153, 155, 154), (154, 155, 133, 132), (148, 150, 165, 164), (162, 163, 175, 174), (146, 148, 164, 163), (144, 146, 163, 162), (142, 144, 162, 161), (140, 142, 161, 160), (138, 140, 160, 159), (154, 132, 156, 167), (132, 134, 157, 156), (136, 138, 159, 158), (152, 154, 167, 166), (134, 136, 158, 157), (150, 152, 166, 165), (177, 178, 190, 189), (159, 160, 172, 171), (166, 167, 179, 178), (156, 157, 169, 168), (163, 164, 176, 175), (160, 161, 173, 172), (167, 156, 168, 179), (157, 158, 170, 169), (164, 165, 177, 176), (161, 162, 174, 173), (158, 159, 171, 170), (165, 166, 178, 177), (180, 181, 182, 183, 184, 185, 186, 187, 188, 189, 190, 191), (174, 175, 187, 186), (171, 172, 184, 183), (178, 179, 191, 190), (168, 169, 181, 180), (175, 176, 188, 187), (172, 173, 185, 184), (179, 168, 180, 191), (169, 170, 182, 181), (176, 177, 189, 188), (173, 174, 186, 185), (170, 171, 183, 182), (192, 193, 195, 194), (194, 195, 197, 196), (196, 197, 199, 198), (198, 199, 201, 200), (200, 201, 203, 202), (202, 203, 205, 204), (204, 205, 207, 206), (206, 207, 209, 208), (208, 209, 211, 210), (210, 211, 213, 212), (195, 193, 215, 213, 211, 209, 207, 205, 203, 201, 199, 197), (212, 213, 215, 214), (214, 215, 193, 192), (208, 210, 225, 224), (222, 223, 235, 234), (206, 208, 224, 223), (204, 206, 223, 222), (202, 204, 222, 221), (200, 202, 221, 220), (198, 200, 220, 219), (214, 192, 216, 227), (192, 194, 217, 216), (196, 198, 219, 218), (212, 214, 227, 226), (194, 196, 218, 217), (210, 212, 226, 225), (237, 238, 250, 249), (219, 220, 232, 231), (226, 227, 239, 238), (216, 217, 229, 228), (223, 224, 236, 235), (220, 221, 233, 232), (227, 216, 228, 239), (217, 218, 230, 229), (224, 225, 237, 236), (221, 222, 234, 233), (218, 219, 231, 230), (225, 226, 238, 237), (240, 241, 242, 243, 244, 245, 246, 247, 248, 249, 250, 251), (234, 235, 247, 246), (231, 232, 244, 243), (238, 239, 251, 250), (228, 229, 241, 240), (235, 236, 248, 247), (232, 233, 245, 244), (239, 228, 240, 251), (229, 230, 242, 241), (236, 237, 249, 248), (233, 234, 246, 245), (230, 231, 243, 242), (252, 253, 255, 254), (256, 257, 259, 258), (260, 261, 263, 262), (264, 265, 267, 266), (268, 269, 271, 270), (272, 273, 275, 274), (276, 277, 279, 278), (280, 281, 283, 282), (284, 285, 287, 286), (288, 289, 291, 290), (292, 293, 295, 294), (296, 297, 299, 298), (300, 301, 303, 302), (304, 305, 307, 306), (308, 309, 311, 310), (312, 313, 315, 314), (316, 317, 319, 318), (320, 321, 323, 322), (324, 325, 327, 326), (328, 329, 331, 330), (332, 333, 335, 334), (336, 337, 339, 338), (340, 341, 343, 342), (344, 345, 347, 346), (348, 349, 351, 350), (352, 353, 355, 354), (356, 357, 359, 358), (360, 361, 363, 362), (364, 365, 367, 366), (368, 369, 371, 370), (372, 373, 375, 374), (376, 377, 379, 378), (380, 381, 383, 382), (384, 385, 387, 386), (388, 389, 391, 390), (392, 393, 395, 394), (396, 397, 399, 398), (400, 401, 403, 402), (404, 405, 407, 406), (408, 409, 411, 410), (412, 413, 415, 414), (416, 417, 419, 418), (420, 421, 423, 422), (424, 425, 427, 426), (428, 429, 431, 430), (432, 433, 435, 434), (436, 437, 439, 438), (440, 441, 443, 442), (444, 445, 447, 446), (448, 449, 451, 450), (452, 453, 455, 454), (456, 457, 459, 458), (460, 461, 463, 462), (464, 465, 467, 466), (468, 469, 471, 470), (472, 473, 475, 474), (476, 477, 479, 478), (480, 481, 483, 482), (484, 485, 487, 486), (488, 489, 491, 490), (492, 493, 495, 494), (496, 497, 499, 498), (500, 501, 503, 502), (504, 505, 507, 506), (508, 509, 511, 510), (512, 513, 515, 514), (516, 517, 519, 518), (520, 521, 523, 522), (524, 525, 527, 526), (528, 529, 531, 530), (532, 533, 535, 534), (536, 537, 539, 538), (540, 541, 543, 542), (544, 545, 547, 546), (548, 549, 551, 550), (552, 553, 555, 554), (556, 557, 559, 558), (560, 561, 563, 562), (564, 565, 567, 566), (568, 569, 571, 570), (572, 573, 575, 574), (576, 577, 579, 578), (580, 581, 583, 582), (584, 585, 587, 586), (588, 589, 591, 590), (592, 593, 595, 594), (596, 597, 599, 598), (600, 601, 603, 602), (604, 605, 607, 606), (608, 609, 611, 610), (612, 613, 615, 614), (616, 617, 619, 618), (620, 621, 623, 622), (624, 625, 627, 626), (628, 629, 631, 630), (632, 633, 635, 634), (636, 637, 639, 638), (640, 641, 643, 642), (644, 645, 647, 646), (648, 649, 651, 650), (652, 653, 655, 654), (656, 657, 659, 658), (660, 661, 663, 662), (664, 665, 667, 666), (668, 669, 671, 670), (672, 673, 675, 674), (676, 677, 679, 678), (680, 681, 683, 682), (684, 685, 687, 686), (688, 689, 691, 690), (692, 693, 695, 694), (696, 697, 699, 698), (700, 701, 703, 702), (704, 705, 707, 706), (708, 709, 711, 710), (712, 713, 715, 714), (716, 717, 719, 718), (720, 721, 723, 722), (724, 725, 727, 726), (728, 729, 731, 730), (732, 733, 735, 734), (736, 737, 739, 738), (740, 741, 743, 742), (744, 745, 747, 746), (748, 749, 751, 750), (752, 753, 755, 754), (756, 757, 759, 758), (760, 761, 763, 762), (764, 765, 767, 766), (768, 769, 771, 770), (772, 773, 775, 774), (776, 777, 779, 778), (780, 781, 783, 782), (784, 785, 787, 786), (788, 789, 791, 790), (792, 793, 795, 794), (796, 797, 799, 798), (800, 801, 803, 802), (804, 805, 807, 806), (808, 809, 811, 810), (812, 813, 815, 814), (816, 817, 819, 818), (820, 821, 823, 822), (824, 825, 827, 826), (828, 829, 831, 830), (832, 833, 835, 834), (836, 837, 839, 838), (840, 841, 843, 842), (844, 845, 847, 846), (848, 849, 851, 850), (852, 853, 855, 854), (856, 857, 859, 858), (860, 861, 863, 862), (864, 865, 867, 866), (868, 869, 871, 870), (872, 873, 875, 874), (876, 877, 879, 878), (880, 881, 883, 882), (884, 885, 887, 886), (888, 889, 891, 890), (892, 893, 895, 894), (896, 897, 899, 898), (900, 901, 903, 902), (904, 905, 907, 906)])
me_plane_010.polygons.foreach_set('material_index', [0, 0, 0, 0, 0, 0, 0, 0, 0, 1, 1, 1, 1, 1, 1, 1, 1, 1, 1, 1, 1, 1, 1, 1, 1, 1, 1, 1, 1, 1, 1, 1, 1, 1, 1, 1, 1, 1, 1, 1, 1, 1, 1, 1, 1, 1, 1, 1, 1, 1, 1, 1, 1, 1, 1, 1, 1, 1, 1, 1, 1, 1, 1, 1, 1, 1, 1, 1, 1, 1, 1, 1, 1, 1, 1, 1, 1, 1, 1, 1, 1, 1, 1, 1, 1, 1, 1, 1, 1, 1, 1, 1, 1, 1, 1, 1, 1, 1, 1, 1, 1, 1, 1, 1, 1, 1, 1, 1, 1, 1, 1, 1, 1, 1, 1, 1, 1, 1, 1, 1, 1, 1, 1, 1, 1, 1, 1, 1, 1, 1, 1, 1, 1, 1, 1, 1, 1, 1, 1, 1, 1, 1, 1, 1, 1, 1, 1, 1, 1, 1, 1, 1, 1, 1, 1, 1, 1, 1, 1, 1, 1, 1, 1, 1, 1, 1, 1, 1, 1, 1, 1, 1, 1, 1, 1, 1, 1, 1, 1, 1, 1, 1, 1, 1, 1, 1, 1, 1, 1, 1, 1, 1, 1, 1, 1, 0, 0, 0, 0, 0, 0, 0, 0, 0, 0, 0, 0, 0, 0, 0, 0, 0, 0, 0, 0, 0, 0, 0, 0, 0, 0, 0, 0, 0, 0, 0, 0, 0, 0, 0, 0, 0, 0, 0, 0, 0, 0, 0, 0, 0, 0, 0, 0, 0, 0, 0, 0, 0, 0, 0, 0, 0, 0, 0, 0, 0, 0, 0, 0, 0, 0, 0, 0, 0, 0, 0, 0, 0, 0, 0, 0, 0, 0, 0, 0, 0, 0, 0, 0, 0, 0, 0, 0, 0, 0, 0, 0, 0, 0, 0, 0, 0, 0, 0, 0, 0, 0, 0, 0, 0, 0, 0, 0, 0, 0, 0, 0, 0, 0, 0, 0, 0, 0, 0, 0, 0, 0, 0, 0, 0, 0, 0, 0, 0, 0, 0, 0, 0, 0, 0, 0, 0, 0, 0, 0, 0, 0, 0, 0, 0, 0, 0, 0, 0, 0, 0, 0, 0, 0, 0, 0, 0, 0, 0, 0, 0, 0, 0, 0])
me_plane_010.materials.append(mat_material_003)
me_plane_010.materials.append(mat_material_001)
me_plane_010.use_remesh_preserve_volume = False
me_plane_010.use_remesh_preserve_attributes = False
me_plane_010.use_mirror_vertex_groups = False
me_plane_010.update()
me_plane_009 = bpy.data.meshes.new('Plane.009')
me_plane_009.from_pydata([(3.003, -0.04809, 8.824), (2.997, -0.1287, 8.405), (3.534, 0.08758, 9.16), (3.653, 0.2843, 8.726), (-0.1609, -1.429, 9.093), (0.1653, -1.765, 8.965), (-0.7863, -1.217, 8.68), (-0.2602, -1.606, 7.964), (1.245, -3.1, 6.941), (1.372, -3.384, 6.785), (0.6747, -2.568, 6.114), (1.464, -2.596, 6.139), (0.7511, -0.726, 10.74), (0.4355, -0.9796, 11.56), (-0.1399, -1.364, 10.74), (0.1157, -0.7162, 11.69), (-0.2286, -3.258, 6.776), (0.4596, -3.381, 6.785), (0.7397, -2.067, 6.726), (0.5621, -3.038, 7.296), (0.8968, -3.961, 7.781), (1.023, -4.245, 7.625), (0.326, -3.43, 6.954), (1.115, -3.457, 6.98), (2.513, -1.008, 8.196), (3.741, -1.742, 8.9), (3.079, -0.528, 8.245), (3.869, -0.5553, 8.271), (2.107, -0.964, 9.086), (2.049, -1.803, 8.963), (1.351, -0.9882, 8.292), (1.898, -1.213, 8.087), (0.08341, -0.1542, 10.86), (-0.4169, -0.871, 10.58), (-0.4957, -0.01024, 9.942), (-0.771, -1.071, 9.95), (-0.04287, 0.6322, -0.009331), (-0.004951, -0.131, 0.7388), (1.054, 0.7024, -0.009332), (0.495, -0.2649, 0.7388), (1.298, -0.2999, -0.009333), (0.8611, -0.631, 0.7649), (2.112, -1.131, -0.009332), (0.995, -1.131, 0.6085), (1.576, -2.038, -0.009333), (0.8611, -1.631, 0.7388), (1.003, -3.179, -0.009332), (0.495, -1.997, 0.7388), (-0.08078, -2.793, -0.009332), (-0.004951, -2.131, 0.4481), (-1.076, -2.737, -0.009332), (-0.4923, -1.997, 0.6251), (-1.548, -2.076, -0.009332), (-0.871, -1.631, 0.6476), (-1.477, -1.156, -0.009331), (-1.005, -1.131, 0.7388), (-1.497, -0.1862, -0.009332), (-0.871, -0.631, 0.7388), (-1.063, 0.7024, -0.009331), (-0.505, -0.2649, 0.6346), (0.4153, -0.5821, 2.744), (0.03248, -0.4795, 2.742), (0.6955, -0.8624, 2.765), (0.7986, -1.245, 2.646), (0.6956, -1.628, 2.745), (0.4153, -1.908, 2.744), (0.03338, -2.011, 2.52), (-0.3403, -1.908, 2.654), (-0.6303, -1.628, 2.67), (-0.7332, -1.245, 2.739), (-0.6306, -0.8624, 2.74), (-0.35, -0.5821, 2.661), (0.8252, -1.023, 5.081), (0.4661, -0.9274, 5.021), (1.085, -1.283, 5.099), (1.18, -1.638, 4.987), (1.078, -1.994, 4.952), (0.8176, -2.254, 4.953), (0.469, -2.349, 4.876), (0.1231, -2.254, 5.003), (-0.146, -1.994, 5.02), (-0.241, -1.638, 5.085), (-0.1457, -1.283, 5.085), (0.1105, -1.023, 4.948), (0.7597, -0.829, 7.086), (0.4685, -0.7612, 6.913), (0.9737, -1.055, 7.218), (1.08, -1.391, 7.205), (0.9923, -1.721, 7.198), (0.7593, -1.963, 7.161), (0.4768, -2.07, 7.007), (0.1412, -1.973, 6.998), (-0.09073, -1.741, 6.893), (-0.1833, -1.412, 6.866), (-0.09124, -1.088, 6.84), (0.1788, -0.8674, 6.759), (0.05899, -0.2613, 8.934), (-0.179, -0.2217, 8.769), (0.2431, -0.4394, 9.062), (0.3517, -0.7178, 9.063), (0.2963, -1.001, 9.056), (0.1154, -1.219, 9.013), (-0.1069, -1.326, 8.866), (-0.3945, -1.263, 8.837), (-0.5958, -1.081, 8.73), (-0.69, -0.8083, 8.697), (-0.6283, -0.5297, 8.676), (-0.4076, -0.3289, 8.622), (0.2648, -0.2788, 10.31), (0.1086, -0.2564, 10.26), (0.3857, -0.3795, 10.35), (0.4444, -0.5368, 10.33), (0.4133, -0.697, 10.34), (0.3086, -0.82, 10.35), (0.164, -0.8806, 10.3), (0.003728, -0.8448, 10.34), (-0.1228, -0.7421, 10.31), (-0.1791, -0.5879, 10.31), (-0.1493, -0.4305, 10.29), (-0.03929, -0.317, 10.22), (0.1566, -0.293, 11.81), (0.08805, -0.2773, 11.72), (0.2096, -0.3632, 11.88), (0.2502, -0.4731, 11.89), (0.2303, -0.5849, 11.88), (0.1679, -0.6707, 11.84), (0.1029, -0.713, 11.76), (-0.001081, -0.688, 11.71), (-0.06319, -0.6164, 11.65), (-0.09436, -0.5087, 11.63), (-0.0687, -0.3988, 11.63), (0.02068, -0.3196, 11.63), (1.197, -0.6761, 7.743), (0.6137, -0.7798, 7.316), (1.135, -0.74, 7.913), (0.5379, -0.8502, 7.5), (1.109, -0.884, 8.036), (0.5034, -1.009, 7.634), (1.125, -1.07, 8.08), (0.5192, -1.213, 7.683), (1.18, -1.247, 8.033), (0.5814, -1.409, 7.634), (1.258, -1.369, 7.907), (0.673, -1.543, 7.5), (1.339, -1.402, 7.737), (0.7697, -1.58, 7.316), (1.4, -1.338, 7.568), (0.8455, -1.509, 7.132), (1.427, -1.194, 7.444), (0.8801, -1.351, 6.997), (1.41, -1.008, 7.4), (0.8642, -1.146, 6.948), (1.356, -0.8311, 7.447), (0.8021, -0.9507, 6.997), (1.278, -0.7094, 7.573), (0.7104, -0.8166, 7.132), (2.046, -0.5308, 8.089), (1.997, -0.5871, 8.24), (1.978, -0.7138, 8.349), (1.993, -0.8772, 8.387), (2.04, -1.033, 8.344), (2.104, -1.14, 8.231), (2.17, -1.17, 8.079), (2.219, -1.114, 7.928), (2.238, -0.9867, 7.819), (2.222, -0.8234, 7.78), (2.176, -0.6673, 7.823), (2.111, -0.5602, 7.936), (2.958, -0.1368, 8.415), (2.944, -0.1904, 8.566), (2.949, -0.3111, 8.672), (2.971, -0.4667, 8.704), (3.005, -0.6155, 8.654), (3.042, -0.7175, 8.536), (3.072, -0.7454, 8.381), (3.086, -0.6919, 8.23), (3.081, -0.5711, 8.124), (3.058, -0.4155, 8.092), (3.024, -0.2668, 8.142), (2.987, -0.1648, 8.26), (4.797, 0.048, 9.058), (4.79, 0.01858, 9.14), (4.792, -0.04773, 9.198), (4.805, -0.1332, 9.216), (4.823, -0.2148, 9.189), (4.844, -0.2708, 9.124), (4.86, -0.2862, 9.039), (4.868, -0.2568, 8.956), (4.865, -0.1905, 8.898), (4.853, -0.105, 8.88), (4.834, -0.02338, 8.907), (4.814, 0.03264, 8.972), (1.055, -1.999, 6.287), (0.9639, -1.414, 5.86), (0.9929, -1.936, 6.457), (0.8951, -1.336, 6.044), (0.8494, -1.906, 6.58), (0.7372, -1.298, 6.178), (0.6636, -1.919, 6.624), (0.5324, -1.31, 6.228), (0.4851, -1.97, 6.577), (0.3357, -1.368, 6.178), (0.3618, -2.045, 6.452), (0.1998, -1.457, 6.044), (0.3268, -2.125, 6.281), (0.161, -1.553, 5.86), (0.3893, -2.188, 6.112), (0.2298, -1.63, 5.676), (0.5328, -2.218, 5.988), (0.3877, -1.668, 5.542), (0.7186, -2.205, 5.944), (0.5925, -1.656, 5.492), (0.8971, -2.155, 5.991), (0.7892, -1.598, 5.542), (1.02, -2.079, 6.117), (0.9251, -1.509, 5.676), (1.183, -2.85, 6.633), (1.128, -2.8, 6.784), (1.001, -2.779, 6.893), (0.8377, -2.791, 6.931), (0.6806, -2.834, 6.888), (0.5722, -2.896, 6.775), (0.5415, -2.961, 6.623), (0.5967, -3.011, 6.472), (0.723, -3.033, 6.363), (0.8866, -3.021, 6.324), (1.044, -2.978, 6.367), (1.152, -2.915, 6.48), (0.9571, -3.825, 6.959), (0.9038, -3.81, 7.11), (0.783, -3.812, 7.216), (0.6269, -3.832, 7.248), (0.4775, -3.863, 7.198), (0.3748, -3.897, 7.08), (0.3462, -3.926, 6.925), (0.3994, -3.942, 6.774), (0.5203, -3.939, 6.669), (0.6763, -3.92, 6.636), (0.8257, -3.889, 6.686), (0.9285, -3.854, 6.804), (0.2661, -4.722, 7.602), (0.2368, -4.714, 7.684), (0.1705, -4.715, 7.742), (0.08481, -4.725, 7.76), (0.002766, -4.742, 7.733), (-0.05366, -4.761, 7.668), (-0.06936, -4.777, 7.583), (-0.04011, -4.786, 7.5), (0.02623, -4.785, 7.442), (0.1119, -4.774, 7.424), (0.194, -4.757, 7.452), (0.2504, -4.738, 7.516), (0.5949, -1.469, 9.785), (1.003, -1.804, 9.671), (1.138, -0.6792, 9.731), (0.8669, -1.097, 8.837), (0.4927, -2.394, 7.2), (0.1258, -1.972, 7.62), (-0.1813, -2.989, 8.445), (0.4642, -2.105, 8.127), (0.9195, -2.78, 11.16), (0.9159, -2.112, 10.64), (0.6868, -3.284, 10.22), (0.2303, -2.887, 10.38), (-0.8222, -1.915, 8.957), (-1.2, -1.988, 9.326), (-1.126, -2.625, 8.408), (-1.668, -1.773, 8.369), (-0.3236, -0.6209, 8.11), (-0.5781, -0.7532, 7.914), (-0.4348, 0.5026, 7.978), (-0.1571, 0.03036, 7.409), (-0.3416, -3.361, 11.13), (-1.218, -3.541, 10.99), (-0.9997, -3.219, 11.98), (-1.856, -3.402, 11.34), (-1.576, -2.254, 10.57), (-1.676, -1.863, 10.22), (-0.8052, -1.832, 10.92), (-1.693, -1.458, 11.23), (-0.8777, -1.678, 8.996), (-1.251, -1.498, 8.919), (-0.5146, -1.614, 9.562), (-0.9926, -0.9254, 9.637), (1.201, -1.011, 8.526), (0.796, -1.397, 8.272), (1.657, -2.12, 7.908), (0.9604, -1.829, 8.566), (1.482, -2.024, 8.422), (1.926, -2.154, 8.826), (1.231, -1.87, 9.739), (1.629, -2.528, 9.096), (-0.1845, -1.575, 12.96), (0.3421, -1.119, 12.9), (1.25, -2.109, 12.85), (0.5468, -1.358, 12.36), (1.2, -4.052, 8.678), (0.4406, -3.691, 9.045), (0.8766, -4.479, 9.634), (0.1054, -3.705, 9.719), (0.9166, -3.882, 11.48), (0.6533, -3.899, 11.71), (1.402, -4.908, 11.55), (1.464, -4.365, 12.12), (3.602, -1.88, 7.713), (2.84, -2.38, 7.601), (3.704, -2.959, 7.878), (2.618, -3.076, 7.779), (2.734, -2.408, 10.12), (2.946, -2.586, 10.11), (2.225, -2.692, 10.81), (2.265, -3.004, 10.26), (-0.6073, -0.2392, 8.363), (0.02333, 0.147, 8.369), (-0.6536, 0.5762, 8.699), (0.2247, 0.6499, 8.641), (0.732, -1.64, 9.53), (0.9918, -1.541, 9.733), (0.2045, -1.487, 9.58), (0.4145, -1.35, 10.22), (0.8803, -1.051, 10.98), (0.6532, -1.226, 10.58), (1.123, -0.6185, 10.01), (1.029, -1.335, 10.37), (2.314, 0.6638, 7.768), (1.765, 0.7886, 7.783), (1.491, -0.2347, 7.556), (1.66, 0.4524, 8.142), (-1.431, -2.299, 9.358), (-1.131, -2.214, 10.02), (-0.9662, -1.572, 9.477), (-0.8841, -1.764, 10.32), (1.194, -2.051, 11.99), (1.083, -1.577, 11.49), (1.895, -2.227, 10.63), (0.8694, -1.995, 11.08), (0.2168, -2.046, 6.211), (-0.4597, -2.078, 6.385), (-0.3698, -3.39, 6.666), (-0.3498, -2.29, 6.962), (-1.283, -2.377, 7.733), (-1.228, -1.879, 8.488), (-0.8624, -1.387, 7.621), (-1.114, -1.163, 8.649), (1.326, -4.157, 7.959), (1.485, -4.028, 7.678), (1.714, -5.224, 8.025), (1.199, -4.989, 7.473), (-0.3251, -0.5238, 9.743), (0.09924, 0.1647, 10.18), (-0.8173, -0.1454, 10.65), (0.05067, 0.4915, 10.85), (-0.2377, -2.072, 8.733), (-0.09473, -2.233, 8.553), (-1.067, -2.003, 8.351), (-0.5547, -1.705, 8.118), (-0.8973, -0.1422, 12.24), (-1.013, -0.8641, 12.13), (-1.607, -0.3533, 11.76), (-1.355, -1.2, 11.76), (-1.208, -2.087, 10.33), (-1.457, -2.039, 9.65), (-1.027, -2.761, 9.811), (-1.534, -2.416, 9.191), (0.1717, 0.7329, 9.411), (0.3723, 0.2473, 9.54), (-0.7215, 0.5126, 9.685), (-0.05916, 0.715, 10.44), (0.7961, -1.471, 9.073), (0.4667, -1.044, 9.039), (1.181, -1.329, 8.206), (1.512, -0.7079, 8.949), (-0.1464, 1.072, 6.17), (-0.7246, 0.7501, 6.397), (-0.09681, -0.438, 6.446), (-0.4577, 0.5346, 6.918), (0.3844, -0.8414, 8.711), (-0.2721, -1.026, 8.997), (0.3989, -1.21, 9.514), (-0.4832, -1.177, 9.545), (-0.8691, -2.673, 11.11), (-0.9619, -2.985, 11.01), (0.09769, -2.481, 10.58), (0.03474, -2.988, 11.17), (-1.967, -1.454, 6.051), (-1.717, -1.452, 6.959), (-0.7595, -1.488, 5.936), (-0.9634, -0.8982, 6.237), (0.7927, -3.376, 10.82), (1.309, -3.693, 10.77), (1.048, -2.946, 11.77), (1.572, -2.488, 10.86), (0.3075, -2.517, 8.054), (-0.1568, -2.93, 7.776), (-1.001, -1.943, 7.618), (-0.195, -2.614, 7.259), (-0.468, -4.885, 9.882), (0.009151, -4.276, 9.756), (0.868, -4.64, 10.94), (0.584, -4.67, 9.695), (-0.6293, -3.243, 7.153), (-0.3434, -4.02, 7.205), (0.09565, -3.485, 6.523), (0.2019, -4.358, 6.979), (-1.353, -3.573, 10.32), (0.08766, -3.292, 9.693), (-1.169, -4.144, 9.879), (-0.51, -4.5, 9.626), (-0.764, -2.259, 7.139), (-1.522, -1.749, 7.234), (-1.717, -2.778, 6.99), (-2.257, -1.882, 7.318), (-1.598, -2.26, 10.92), (-1.152, -2.166, 10.51), (-1.864, -1.506, 9.834), (-1.173, -1.619, 10.55), (-2.409, -1.531, 10.05), (-2.251, -1.612, 9.76), (-2.926, -1.347, 10.11), (-2.821, -1.185, 9.446), (-1.744, -0.1128, 8.06), (-2.119, -0.6549, 8.292), (-1.099, -1.093, 9.05), (-2.059, -0.4999, 8.893), (3.927, 0.7853, 8.233), (3.856, 0.3485, 8.109), (4.71, 0.6648, 8.426), (4.531, 0.7161, 7.576), (2.741, 0.04866, 9.094), (3.359, 0.3005, 8.816), (2.527, 0.03865, 8.188), (2.614, 0.5348, 8.357), (3.427, -1.102, 8.468), (3.635, -0.7086, 8.581), (2.771, -0.9552, 8.929), (2.812, -0.5193, 8.178), (-0.3593, -1.036, 11.5), (-0.6862, -0.3321, 11.57), (0.2255, -0.3123, 11.52), (-0.498, 0.2727, 11.49), (4.509, -0.1344, 9.034), (4.289, -0.1277, 8.631), (5.039, -0.7085, 8.802), (5.189, 0.09238, 8.498), (3.498, -1.05, 8.275), (3.4, -0.7561, 8.087), (4.042, -1.236, 8.36), (4.155, -0.8285, 7.772), (4.179, -0.09882, 7.098), (4.141, -0.4863, 7.446), (3.872, 0.15, 8.174), (3.695, -0.3983, 7.548), (2.535, -0.6394, 6.82), (2.436, 0.07457, 7.116), (1.87, -0.5516, 7.465), (2.139, 0.3255, 7.623), (1.858, -0.3597, 9.101), (1.696, -0.1652, 9.252), (1.266, -1.112, 8.981), (1.541, -0.9575, 9.573), (-0.8219, -4.647, 8.314), (-1.034, -4.703, 8.223), (-0.911, -4.761, 9.079), (-1.137, -4.346, 8.816), (3.914, 0.6167, 8.002), (4.029, 0.4556, 8.217), (3.826, 1.076, 8.019), (3.841, 0.9672, 8.592), (4.034, 0.7232, 9.329), (3.927, 0.8314, 8.937), (4.678, 0.6991, 8.667), (4.032, 0.5036, 8.788), (3.548, -0.5065, 8.833), (4.16, -0.6204, 8.916), (3.893, -0.8771, 8.28), (4.553, -0.7677, 8.618), (-0.6792, -1.802, 12.01), (-0.317, -1.509, 12.37), (-0.1125, -0.7308, 11.58), (-0.5865, -1.062, 12.34), (2.246, -0.9666, 8.575), (2.974, -0.8612, 8.317), (2.45, -1.352, 7.752), (3.28, -0.9298, 7.761), (4.428, -0.4918, 8.87), (3.835, -0.427, 8.675), (3.897, -0.745, 9.336), (3.368, -0.454, 8.89), (-0.3327, -0.6069, 10.89), (-0.5048, -0.5486, 11.12), (-0.5331, -1.528, 10.68), (-0.1769, -1.347, 11.22), (2.348, -0.07673, 8.663), (2.313, -0.5883, 8.613), (2.515, -0.1112, 9.562), (3.264, -0.3403, 8.98), (2.792, -2.227, 8.854), (2.386, -1.893, 9.113), (2.302, -1.23, 8.206), (2.028, -1.972, 8.741), (1.032, 0.323, 7.428), (1.678, 0.1862, 7.515), (1.423, -0.6051, 8.489), (1.611, -0.3996, 7.44), (1.565, 1.487, 7.979), (2.44, 0.493, 7.693), (1.324, 1.134, 7.515), (1.363, 0.4988, 7.302), (-0.04187, -0.8034, 8.961), (-0.8772, -0.4508, 9.102), (-0.7024, -1.376, 9.622), (-1.437, -0.5632, 9.591), (1.014, -2.935, 6.401), (0.8023, -2.415, 6.355), (-0.1849, -2.755, 6.645), (0.6408, -2.398, 6.831), (2.193, -4.084, 6.751), (1.788, -4.274, 6.852), (2.622, -4.739, 6.978), (2.223, -4.795, 6.208), (0.6363, -4.624, 7.667), (0.72, -4.448, 7.361), (0.8406, -5.143, 7.831), (0.9672, -5.193, 7.119), (1.244, -5.034, 6.178), (1.079, -5.1, 6.669), (1.678, -4.368, 7.004), (0.9326, -4.661, 6.717), (-0.1832, -4.016, 6.193), (0.3969, -3.502, 6.111), (-0.2379, -3.249, 6.717), (0.6127, -2.996, 6.436), (1.972, -4.219, 6.63), (2.005, -4.335, 6.896), (2.263, -3.914, 6.424), (2.419, -3.826, 6.98), (0.1114, -3.467, 7.89), (0.4954, -4.086, 7.614), (-0.3789, -4.047, 7.352), (0.3973, -4.522, 7.158), (1.275, -1.853, 6.193), (0.9314, -3.143, 6.418), (0.6988, -1.952, 5.954), (0.1752, -2.355, 6.071), (2.989, -0.01472, 11.08), (2.913, 0.02918, 11.5), (2.967, 0.4675, 10.65), (3.122, 0.7096, 11.05), (2.366, -1.163, 11.01), (1.578, -1.433, 11.18), (2.558, -1.747, 11.92), (2.187, -1.259, 12.04), (2.314, -2.852, 10.59), (1.875, -2.541, 10.66), (2.915, -2.108, 10.52), (2.592, -2.329, 11.47), (1.528, -1.937, 11.82), (1.277, -1.623, 11.35), (1.747, -2.356, 10.55), (1.004, -2.055, 11.16), (0.8029, -1.152, 9.964), (0.5724, -1.001, 9.941), (0.6765, -1.831, 9.38), (0.3658, -1.788, 9.925), (2.11, -2.727, 10.83), (2.131, -2.488, 10.58), (2.408, -3.191, 10.86), (2.479, -3.063, 10.19), (2.633, -2.669, 9.347), (2.53, -2.864, 9.791), (2.978, -2.153, 10.24), (2.317, -2.505, 9.936), (1.585, -2.826, 8.352), (2.07, -2.712, 8.842), (1.216, -1.983, 9.58), (1.731, -2.961, 9.303), (0.4286, -3.377, 9.638), (-0.0217, -2.971, 9.612), (0.7684, -3.178, 8.636), (1.058, -2.398, 9.428), (1.857, 0.1505, 11.41), (2.175, 0.4384, 11.24), (2.185, -0.5065, 11.06), (2.591, -0.2164, 11.77), (3.016, -1.23, 11.01), (3.249, -1.355, 10.88), (2.464, -1.981, 11.26), (2.534, -1.779, 10.62), (-0.1578, -5.574, 8.67), (0.1783, -5.122, 8.948), (-0.5463, -4.993, 8.942), (0.07884, -4.722, 9.256), (0.2937, -5.05, 9.216), (-0.1408, -5.436, 8.977), (0.3862, -5.249, 8.499), (-0.1834, -5.733, 8.56), (3.148, -0.6131, 11.34), (2.668, -0.7822, 11.42), (3.067, -0.6187, 10.43), (2.634, 0.1235, 10.89), (0.9603, -0.8311, 11.19), (1.396, -1.164, 10.98), (2.055, -0.9033, 11.86), (1.423, -1.462, 11.41), (0.9972, -4.2, 7.464), (0.4847, -3.75, 7.421), (1.087, -3.51, 7.891), (0.4104, -3.209, 7.547), (1.042, -2.523, 7.199), (1.452, -2.692, 7.289), (1.327, -1.844, 6.881), (1.375, -2.539, 6.384), (1.523, -2.139, 9.991), (1.49, -1.986, 10.25), (1.152, -1.844, 9.727), (1.667, -1.593, 9.805), (1.402, -2.135, 10.81), (1.465, -1.894, 10.47), (1.026, -2.111, 10.48), (1.269, -1.757, 10.23), (1.937, -1.084, 8.584), (1.896, -1.364, 9.043), (1.856, -1.724, 8.328), (2.193, -1.696, 8.534), (1.38, -1.864, 8.978), (1.708, -1.496, 9.158), (1.141, -1.288, 9.041), (1.67, -1.099, 9.32), (1.307, -2.004, 11.19), (1.35, -2.188, 10.89), (1.784, -1.732, 10.64), (1.66, -2.217, 10.93), (1.793, -1.468, 10.85), (1.747, -1.503, 10.66), (1.924, -1.204, 10.97), (2.031, -1.167, 10.59), (2.625, -1.603, 9.672), (2.33, -1.402, 9.851), (2.002, -2.053, 10.1), (2.396, -1.539, 10.17), (2.72, -1.484, 6.921), (2.605, -1.765, 6.896), (2.247, -1.26, 7.062), (2.52, -1.557, 7.477), (2.62, -2.181, 6.493), (2.53, -1.987, 6.852), (2.299, -1.8, 6.463), (2.291, -1.768, 6.961), (2.444, -0.7267, 8.538), (2.573, -1.022, 8.106), (2.75, -0.2409, 8.147), (3.008, -0.5243, 8.249), (2.444, -0.6443, 7.505), (2.497, -1.027, 7.861), (1.914, -0.8494, 7.771), (2.235, -1.307, 8.056), (2.466, -2.545, 6.366), (2.607, -2.224, 6.389), (2.696, -2.286, 7.056), (2.877, -2.326, 6.513), (2.55, -2.571, 7.158), (2.533, -2.378, 7.194), (2.503, -2.803, 7.367), (2.569, -2.509, 7.619), (3.306, -1.686, 8.026), (2.949, -1.843, 7.938), (3.06, -1.737, 7.184), (3.082, -2.098, 7.727), (1.21, -2.565, 8.022), (1.488, -2.562, 8.15), (1.308, -2.134, 7.708), (1.544, -2.632, 7.534), (1.691, -2.577, 8.692), (1.69, -2.564, 8.275), (1.531, -2.152, 8.485), (1.665, -2.321, 8.035), (1.242, -2.661, 6.218), (1.282, -2.717, 6.753), (0.5744, -2.593, 6.396), (0.7087, -2.955, 6.485), (0.8503, -2.241, 7.081), (1.246, -2.562, 6.955), (1.362, -1.968, 6.842), (1.664, -2.517, 6.862), (2.022, -2.533, 8.939), (1.699, -2.543, 8.8), (1.915, -2.893, 8.264), (1.687, -2.856, 8.789), (2.25, -2.913, 8.276), (2.114, -2.841, 8.154), (2.527, -3.039, 8.192), (2.336, -3.081, 7.851), (1.433, -3.555, 7.264), (1.709, -3.277, 7.343), (1.331, -3.047, 7.973), (1.783, -3.405, 7.668), (0.03033, -0.232, 8.5), (0.7079, -0.5539, 8.1), (0.8254, 0.0932, 9.181), (0.7875, -0.5311, 9.164), (-0.03785, -0.8085, 9.762), (0.08497, -1.327, 10.49), (-0.7964, -1.557, 9.949), (-0.197, -1.963, 10.75), (1.273, -4.553, 6.959), (1.037, -4.434, 6.732), (1.216, -3.814, 7.821), (1.539, -3.633, 7.123), (1.072, 1.102, 7.209), (1.022, 1.373, 7.2), (0.351, 0.7633, 7.636), (0.7962, 1.095, 7.93), (-0.5922, -0.6451, 7.646), (0.01749, -0.9298, 7.456), (0.6468, 0.2555, 7.541), (0.3174, -0.7473, 7.971), (0.1743, -1.635, 9.607), (0.2024, -1.487, 9.915), (0.7049, -0.9247, 8.92), (0.00928, -0.7668, 9.235), (0.2207, 0.1155, 9.08), (0.1642, 0.7114, 8.98), (-0.6013, -0.1482, 8.436), (0.3789, 0.1344, 7.908), (-0.453, -5.663, 8.082), (0.2531, -5.962, 7.918), (0.8609, -4.587, 7.792), (0.5717, -5.643, 8.453), (0.7322, -1.278, 10.72), (1.354, -0.2507, 9.669), (1.005, -0.6946, 11.09), (1.135, 0.07379, 10.96), (0.5356, -0.133, 6.387), (0.3309, -0.589, 7.075), (-0.4965, 0.2039, 6.538), (-0.478, -0.4069, 6.403), (0.5133, 0.9722, 7.731), (0.5483, 0.4348, 7.781), (0.7513, 0.9704, 6.801), (-0.2072, 0.6831, 7.018), (-0.4108, -0.4321, 7.371), (0.1273, -0.729, 7.384), (0.6971, 0.2412, 7.746), (0.22, -0.6236, 7.914), (0.3229, 0.6944, 7.734), (0.6212, 0.608, 7.586), (0.1656, 1.204, 7.873), (0.8442, 1.308, 7.845), (1.753, 1.339, 7.596), (1.278, 1.298, 7.732), (1.008, 1.1, 6.84), (1.236, 0.8839, 7.584), (0.4982, 0.3991, 6.009), (0.5853, 0.6784, 5.969), (0.08477, 0.4078, 6.881), (0.7483, 0.4561, 6.793), (1.306, 0.04532, 7.829), (1.092, -0.1264, 7.695), (1.649, -0.3685, 7.9), (1.618, -0.1544, 7.364), (0.5226, -0.206, 7.769), (0.9057, -0.2458, 7.607), (0.8581, -0.4411, 8.053), (1.185, -0.4321, 7.676), (0.1902, -0.4343, 7.671), (0.4286, -0.2288, 7.828), (0.7666, -0.141, 7.249), (0.3769, 0.01619, 7.639), (1.709, 0.5989, 6.763), (1.597, 0.2149, 6.78), (1.206, 0.3303, 7.432), (1.248, 0.2885, 6.783), (2.095, 0.06613, 11.72), (1.724, -0.0414, 11.9), (2.186, 0.5961, 11.37), (1.848, 0.7594, 11.69), (2.374, -1.168, 11.39), (1.995, -1.766, 10.92), (2.046, -1.852, 12.18), (1.556, -1.609, 11.88), (3.433, -2.549, 11.39), (3.038, -2.47, 11.03), (3.435, -1.637, 11.69), (2.669, -2.222, 12.04), (1.721, -2.403, 11.35), (1.81, -2.101, 10.82), (2.969, -2.332, 10.84), (2.028, -2.533, 10.56), (1.322, -3.889, 9.97), (2.09, -4.186, 10.38), (2.096, -4.29, 9.306), (2.786, -4.364, 10.15), (3.809, -3.649, 8.661), (4.105, -3.831, 8.651), (3.282, -3.932, 7.695), (3.92, -3.466, 7.714), (2.421, -1.495, 9.538), (2.26, -1.449, 9.317), (3.11, -1.977, 9.208), (2.533, -2.215, 9.28), (4.442, -1.917, 10.87), (4.147, -2.251, 11.08), (3.696, -1.575, 11.58), (3.773, -2.062, 10.94), (4.769, -2.198, 9.48), (4.577, -2.04, 10.13), (3.283, -1.949, 9.777), (4.182, -2.521, 10.18), (2.759, -2.486, 11.69), (3.031, -2.464, 12.15), (1.927, -2.211, 12.08), (2.617, -1.469, 11.93), (3.503, -3.499, 9.432), (3.125, -3.317, 8.993), (4.329, -2.911, 9.068), (3.513, -2.334, 9.633), (2.467, -0.036, 11.76), (2.058, 0.5586, 11.79), (1.813, -0.3158, 12.36), (2.094, 0.08947, 12.56), (1.234, -0.3345, 11.0), (1.378, 0.08981, 11.1), (1.956, -0.6793, 11.16), (1.478, -0.4602, 11.86), (2.715, -0.9653, 11.91), (2.981, -0.9446, 12.04), (2.605, -1.912, 11.76), (3.026, -1.531, 11.4), (1.343, 0.8644, 10.71), (1.468, 0.4334, 11.15), (1.868, 0.3573, 10.53), (1.841, 0.08972, 11.23), (2.241, -0.4667, 12.11), (2.031, -0.8289, 11.81), (2.893, -0.252, 11.5), (2.002, 0.09524, 11.31), (1.425, -1.49, 10.34), (1.937, -1.55, 10.61), (1.469, -1.3, 11.61), (1.762, -1.918, 10.94), (3.964, 0.3546, 10.5), (4.356, 0.3771, 10.33), (3.799, 0.5962, 11.07), (4.146, 0.9177, 10.93), (3.769, -0.8622, 10.06), (4.159, -1.61, 10.16), (4.217, -0.9808, 9.065), (4.659, -0.9329, 9.506), (2.838, -2.039, 9.175), (3.195, -2.163, 9.563), (2.781, -1.115, 9.428), (3.621, -1.385, 8.908), (4.522, -1.894, 9.49), (4.365, -1.94, 10.08), (3.236, -2.153, 9.806), (4.166, -2.448, 10.03), (3.168, -2.084, 9.226), (3.042, -1.944, 9.514), (2.894, -2.153, 8.752), (2.357, -2.1, 9.178), (1.74, -1.834, 9.839), (2.079, -1.982, 9.51), (2.507, -1.132, 9.523), (2.422, -1.894, 9.774), (1.328, -2.85, 10.79), (1.558, -2.349, 10.36), (2.805, -2.435, 10.86), (1.996, -2.709, 10.1), (2.695, -3.92, 10.26), (3.02, -4.002, 10.77), (1.795, -3.658, 10.79), (2.599, -2.841, 10.74), (4.796, -0.3533, 10.97), (4.624, 0.05159, 11.1), (4.123, -0.5715, 10.56), (4.633, 0.009698, 10.17), (3.454, -0.4146, 9.7), (3.198, -0.3349, 9.577), (3.633, -1.283, 9.32), (3.153, -1.179, 9.777), (3.896, 0.1232, 9.866), (4.113, -0.3386, 9.939), (3.182, -0.05364, 10.41), (4.021, 0.1529, 10.86), (4.655, -1.69, 10.86), (4.174, -1.6, 10.54), (4.696, -0.8259, 9.911), (4.406, -1.718, 10.09), (2.95, -2.253, 10.37), (3.235, -2.147, 10.35), (3.004, -2.376, 10.9), (2.931, -1.816, 10.78), (3.675, -2.241, 9.981), (3.459, -2.08, 10.3), (3.581, -2.55, 10.36), (3.393, -2.171, 10.62), (2.28, -2.309, 11.19), (2.417, -1.802, 11.18), (2.646, -2.112, 11.66), (2.711, -1.556, 11.38), (3.782, -1.511, 10.22), (3.635, -1.592, 10.32), (3.912, -1.229, 10.27), (3.569, -1.171, 10.45), (2.395, -1.114, 10.38), (2.746, -1.186, 10.56), (2.858, -1.822, 10.14), (2.933, -1.184, 10.26), (4.209, -2.207, 10.93), (3.443, -1.206, 11.91), (4.605, -1.58, 10.99), (4.718, -1.004, 11.52), (2.697, -2.414, 11.49), (2.572, -2.715, 11.21), (2.295, -2.046, 11.83), (2.031, -2.458, 11.8), (3.684, -2.022, 10.72), (3.75, -1.721, 9.931), (4.143, -2.886, 10.23), (3.575, -2.771, 9.996), (5.368, -1.67, 10.46), (4.966, -1.469, 10.16), (4.789, -1.939, 11.18), (4.783, -2.539, 10.35), (4.125, -2.225, 9.412), (3.843, -1.695, 9.547), (4.777, -1.311, 10.16), (4.234, -1.382, 9.323), (4.598, -1.094, 7.752), (5.412, -1.21, 8.16), (5.237, -0.2061, 7.815), (5.946, -0.761, 8.441), (5.757, 1.004, 9.238), (6.08, 1.115, 9.305), (5.384, 1.721, 8.439), (5.476, 1.933, 9.195), (3.511, -0.2743, 10.05), (3.321, -0.1232, 9.916), (4.232, 0.2698, 10.08), (4.038, -0.003233, 9.552), (5.458, -0.8193, 11.44), (5.554, -1.13, 11.07), (4.891, -1.744, 11.37), (5.139, -1.125, 10.91), (5.547, 0.5916, 11.1), (5.462, -0.08576, 11.25), (4.46, -0.2025, 10.37), (5.556, -0.2771, 10.67), (4.949, -2.183, 10.13), (5.223, -2.525, 10.45), (4.297, -2.838, 9.874), (4.186, -2.443, 10.81), (5.63, 0.1774, 9.338), (5.148, 0.4582, 9.1), (5.669, 0.8145, 10.21), (4.852, 0.007196, 10.21), (3.025, -2.324, 11.67), (2.337, -2.484, 11.82), (2.936, -3.119, 11.2), (2.878, -3.203, 11.72), (2.246, -2.047, 10.45), (2.062, -2.086, 10.87), (3.006, -1.948, 10.73), (2.698, -2.762, 10.74), (3.887, -2.387, 11.23), (4.077, -2.412, 11.45), (4.454, -2.293, 10.45), (4.375, -1.805, 10.9), (1.392, -1.716, 11.28), (1.886, -2.09, 11.18), (2.059, -1.376, 11.23), (2.398, -2.045, 11.21), (3.265, -2.732, 11.31), (3.314, -2.529, 10.84), (3.399, -1.935, 11.74), (2.518, -2.061, 11.34), (3.039, -1.369, 9.594), (3.485, -1.451, 9.964), (3.233, -2.542, 10.08), (3.709, -1.824, 9.675), (3.434, -0.6085, 12.62), (3.637, -0.315, 12.85), (3.288, -1.199, 12.82), (3.255, -0.9492, 13.25), (4.071, -0.2825, 11.52), (4.887, -0.2524, 11.29), (4.217, 0.8031, 11.48), (4.578, 0.5451, 11.92), (4.089, 0.2041, 9.851), (4.504, -0.03556, 10.1), (3.451, -0.04116, 10.53), (4.075, 0.736, 10.76), (5.17, 0.4997, 11.16), (5.239, -0.1108, 11.17), (4.581, -0.2488, 10.2), (5.459, -0.1409, 10.67), (4.35, 0.2716, 10.05), (4.236, -0.04074, 10.14), (4.107, 0.6185, 9.7), (3.816, 0.03277, 9.489), (3.375, -0.7988, 9.434), (3.627, -0.3738, 9.472), (3.305, -0.2257, 10.36), (3.853, -0.5003, 9.83), (4.054, -1.85, 8.696), (3.746, -1.36, 9.088), (4.747, -1.388, 9.986), (4.231, -0.9673, 9.061), (5.594, -0.8899, 8.72), (5.987, -1.252, 9.009), (4.939, -1.697, 8.44), (4.873, -1.353, 9.534), (4.599, -0.7699, 12.8), (4.229, -0.9491, 13.0), (4.216, -0.6287, 12.09), (4.044, -0.07074, 12.74), (3.459, -0.05152, 11.53), (3.204, -0.02431, 11.39), (4.108, 0.3564, 10.95), (3.825, -0.2384, 10.82), (3.406, -0.04508, 12.25), (3.896, -0.04381, 12.09), (3.189, -0.8055, 11.79), (3.702, -0.9344, 12.61), (5.436, -0.7373, 11.74), (4.978, -0.603, 11.4), (4.621, 0.1794, 12.13), (5.109, -0.09916, 11.36), (4.599, -0.8831, 10.08), (4.705, -0.7567, 10.34), (4.846, -1.358, 10.17), (4.369, -1.261, 10.48), (4.975, -0.2613, 10.47), (4.793, -0.634, 10.53), (5.224, -0.6538, 10.29), (4.891, -0.9612, 10.5), (4.39, -1.885, 9.811), (4.116, -1.821, 10.25), (4.602, -2.195, 10.31), (4.181, -1.9, 10.67), (4.58, -0.4354, 11.12), (4.565, -0.5847, 10.99), (4.477, -0.4346, 11.42), (4.252, -0.7251, 11.28), (3.421, -1.068, 10.51), (3.746, -1.114, 10.74), (4.175, -0.6915, 10.27), (3.796, -0.7639, 10.79), (5.527, -0.9655, 11.1), (4.539, -2.136, 11.54), (5.354, -0.8702, 11.82), (5.142, -1.319, 12.43)], [], [(0, 1, 3, 2), (4, 5, 7, 6), (8, 9, 11, 10), (12, 13, 15, 14), (16, 17, 19, 18), (20, 21, 23, 22), (24, 25, 27, 26), (28, 29, 31, 30), (32, 33, 35, 34), (36, 37, 39, 38), (38, 39, 41, 40), (40, 41, 43, 42), (42, 43, 45, 44), (44, 45, 47, 46), (46, 47, 49, 48), (48, 49, 51, 50), (50, 51, 53, 52), (52, 53, 55, 54), (54, 55, 57, 56), (37, 59, 71, 61), (56, 57, 59, 58), (58, 59, 37, 36), (36, 38, 40, 42, 44, 46, 48, 50, 52, 54, 56, 58), (67, 66, 78, 79), (39, 37, 61, 60), (43, 41, 62, 63), (59, 57, 70, 71), (41, 39, 60, 62), (57, 55, 69, 70), (55, 53, 68, 69), (53, 51, 67, 68), (51, 49, 66, 67), (49, 47, 65, 66), (47, 45, 64, 65), (45, 43, 63, 64), (82, 81, 93, 94), (64, 63, 75, 76), (71, 70, 82, 83), (60, 61, 73, 72), (68, 67, 79, 80), (65, 64, 76, 77), (61, 71, 83, 73), (62, 60, 72, 74), (69, 68, 80, 81), (66, 65, 77, 78), (63, 62, 74, 75), (70, 69, 81, 82), (87, 86, 98, 99), (79, 78, 90, 91), (76, 75, 87, 88), (83, 82, 94, 95), (72, 73, 85, 84), (80, 79, 91, 92), (77, 76, 88, 89), (73, 83, 95, 85), (74, 72, 84, 86), (81, 80, 92, 93), (78, 77, 89, 90), (75, 74, 86, 87), (99, 98, 110, 111), (94, 93, 105, 106), (91, 90, 102, 103), (88, 87, 99, 100), (95, 94, 106, 107), (84, 85, 97, 96), (92, 91, 103, 104), (89, 88, 100, 101), (85, 95, 107, 97), (86, 84, 96, 98), (93, 92, 104, 105), (90, 89, 101, 102), (114, 113, 125, 126), (106, 105, 117, 118), (103, 102, 114, 115), (100, 99, 111, 112), (107, 106, 118, 119), (96, 97, 109, 108), (104, 103, 115, 116), (101, 100, 112, 113), (97, 107, 119, 109), (98, 96, 108, 110), (105, 104, 116, 117), (102, 101, 113, 114), (120, 121, 131, 130, 129, 128, 127, 126, 125, 124, 123, 122), (111, 110, 122, 123), (118, 117, 129, 130), (115, 114, 126, 127), (112, 111, 123, 124), (119, 118, 130, 131), (108, 109, 121, 120), (116, 115, 127, 128), (113, 112, 124, 125), (109, 119, 131, 121), (110, 108, 120, 122), (117, 116, 128, 129), (132, 133, 135, 134), (134, 135, 137, 136), (136, 137, 139, 138), (138, 139, 141, 140), (140, 141, 143, 142), (142, 143, 145, 144), (144, 145, 147, 146), (146, 147, 149, 148), (148, 149, 151, 150), (150, 151, 153, 152), (135, 133, 155, 153, 151, 149, 147, 145, 143, 141, 139, 137), (152, 153, 155, 154), (154, 155, 133, 132), (148, 150, 165, 164), (162, 163, 175, 174), (146, 148, 164, 163), (144, 146, 163, 162), (142, 144, 162, 161), (140, 142, 161, 160), (138, 140, 160, 159), (154, 132, 156, 167), (132, 134, 157, 156), (136, 138, 159, 158), (152, 154, 167, 166), (134, 136, 158, 157), (150, 152, 166, 165), (177, 178, 190, 189), (159, 160, 172, 171), (166, 167, 179, 178), (156, 157, 169, 168), (163, 164, 176, 175), (160, 161, 173, 172), (167, 156, 168, 179), (157, 158, 170, 169), (164, 165, 177, 176), (161, 162, 174, 173), (158, 159, 171, 170), (165, 166, 178, 177), (180, 181, 182, 183, 184, 185, 186, 187, 188, 189, 190, 191), (174, 175, 187, 186), (171, 172, 184, 183), (178, 179, 191, 190), (168, 169, 181, 180), (175, 176, 188, 187), (172, 173, 185, 184), (179, 168, 180, 191), (169, 170, 182, 181), (176, 177, 189, 188), (173, 174, 186, 185), (170, 171, 183, 182), (192, 193, 195, 194), (194, 195, 197, 196), (196, 197, 199, 198), (198, 199, 201, 200), (200, 201, 203, 202), (202, 203, 205, 204), (204, 205, 207, 206), (206, 207, 209, 208), (208, 209, 211, 210), (210, 211, 213, 212), (195, 193, 215, 213, 211, 209, 207, 205, 203, 201, 199, 197), (212, 213, 215, 214), (214, 215, 193, 192), (208, 210, 225, 224), (222, 223, 235, 234), (206, 208, 224, 223), (204, 206, 223, 222), (202, 204, 222, 221), (200, 202, 221, 220), (198, 200, 220, 219), (214, 192, 216, 227), (192, 194, 217, 216), (196, 198, 219, 218), (212, 214, 227, 226), (194, 196, 218, 217), (210, 212, 226, 225), (237, 238, 250, 249), (219, 220, 232, 231), (226, 227, 239, 238), (216, 217, 229, 228), (223, 224, 236, 235), (220, 221, 233, 232), (227, 216, 228, 239), (217, 218, 230, 229), (224, 225, 237, 236), (221, 222, 234, 233), (218, 219, 231, 230), (225, 226, 238, 237), (240, 241, 242, 243, 244, 245, 246, 247, 248, 249, 250, 251), (234, 235, 247, 246), (231, 232, 244, 243), (238, 239, 251, 250), (228, 229, 241, 240), (235, 236, 248, 247), (232, 233, 245, 244), (239, 228, 240, 251), (229, 230, 242, 241), (236, 237, 249, 248), (233, 234, 246, 245), (230, 231, 243, 242), (252, 253, 255, 254), (256, 257, 259, 258), (260, 261, 263, 262), (264, 265, 267, 266), (268, 269, 271, 270), (272, 273, 275, 274), (276, 277, 279, 278), (280, 281, 283, 282), (284, 285, 287, 286), (288, 289, 291, 290), (292, 293, 295, 294), (296, 297, 299, 298), (300, 301, 303, 302), (304, 305, 307, 306), (308, 309, 311, 310), (312, 313, 315, 314), (316, 317, 319, 318), (320, 321, 323, 322), (324, 325, 327, 326), (328, 329, 331, 330), (332, 333, 335, 334), (336, 337, 339, 338), (340, 341, 343, 342), (344, 345, 347, 346), (348, 349, 351, 350), (352, 353, 355, 354), (356, 357, 359, 358), (360, 361, 363, 362), (364, 365, 367, 366), (368, 369, 371, 370), (372, 373, 375, 374), (376, 377, 379, 378), (380, 381, 383, 382), (384, 385, 387, 386), (388, 389, 391, 390), (392, 393, 395, 394), (396, 397, 399, 398), (400, 401, 403, 402), (404, 405, 407, 406), (408, 409, 411, 410), (412, 413, 415, 414), (416, 417, 419, 418), (420, 421, 423, 422), (424, 425, 427, 426), (428, 429, 431, 430), (432, 433, 435, 434), (436, 437, 439, 438), (440, 441, 443, 442), (444, 445, 447, 446), (448, 449, 451, 450), (452, 453, 455, 454), (456, 457, 459, 458), (460, 461, 463, 462), (464, 465, 467, 466), (468, 469, 471, 470), (472, 473, 475, 474), (476, 477, 479, 478), (480, 481, 483, 482), (484, 485, 487, 486), (488, 489, 491, 490), (492, 493, 495, 494), (496, 497, 499, 498), (500, 501, 503, 502), (504, 505, 507, 506), (508, 509, 511, 510), (512, 513, 515, 514), (516, 517, 519, 518), (520, 521, 523, 522), (524, 525, 527, 526), (528, 529, 531, 530), (532, 533, 535, 534), (536, 537, 539, 538), (540, 541, 543, 542), (544, 545, 547, 546), (548, 549, 551, 550), (552, 553, 555, 554), (556, 557, 559, 558), (560, 561, 563, 562), (564, 565, 567, 566), (568, 569, 571, 570), (572, 573, 575, 574), (576, 577, 579, 578), (580, 581, 583, 582), (584, 585, 587, 586), (588, 589, 591, 590), (592, 593, 595, 594), (596, 597, 599, 598), (600, 601, 603, 602), (604, 605, 607, 606), (608, 609, 611, 610), (612, 613, 615, 614), (616, 617, 619, 618), (620, 621, 623, 622), (624, 625, 627, 626), (628, 629, 631, 630), (632, 633, 635, 634), (636, 637, 639, 638), (640, 641, 643, 642), (644, 645, 647, 646), (648, 649, 651, 650), (652, 653, 655, 654), (656, 657, 659, 658), (660, 661, 663, 662), (664, 665, 667, 666), (668, 669, 671, 670), (672, 673, 675, 674), (676, 677, 679, 678), (680, 681, 683, 682), (684, 685, 687, 686), (688, 689, 691, 690), (692, 693, 695, 694), (696, 697, 699, 698), (700, 701, 703, 702), (704, 705, 707, 706), (708, 709, 711, 710), (712, 713, 715, 714), (716, 717, 719, 718), (720, 721, 723, 722), (724, 725, 727, 726), (728, 729, 731, 730), (732, 733, 735, 734), (736, 737, 739, 738), (740, 741, 743, 742), (744, 745, 747, 746), (748, 749, 751, 750), (752, 753, 755, 754), (756, 757, 759, 758), (760, 761, 763, 762), (764, 765, 767, 766), (768, 769, 771, 770), (772, 773, 775, 774), (776, 777, 779, 778), (780, 781, 783, 782), (784, 785, 787, 786), (788, 789, 791, 790), (792, 793, 795, 794), (796, 797, 799, 798), (800, 801, 803, 802), (804, 805, 807, 806), (808, 809, 811, 810), (812, 813, 815, 814), (816, 817, 819, 818), (820, 821, 823, 822), (824, 825, 827, 826), (828, 829, 831, 830), (832, 833, 835, 834), (836, 837, 839, 838), (840, 841, 843, 842), (844, 845, 847, 846), (848, 849, 851, 850), (852, 853, 855, 854), (856, 857, 859, 858), (860, 861, 863, 862), (864, 865, 867, 866), (868, 869, 871, 870), (872, 873, 875, 874), (876, 877, 879, 878), (880, 881, 883, 882), (884, 885, 887, 886), (888, 889, 891, 890), (892, 893, 895, 894), (896, 897, 899, 898), (900, 901, 903, 902), (904, 905, 907, 906), (908, 909, 911, 910), (912, 913, 915, 914), (916, 917, 919, 918), (920, 921, 923, 922), (924, 925, 927, 926), (928, 929, 931, 930), (932, 933, 935, 934), (936, 937, 939, 938), (940, 941, 943, 942), (944, 945, 947, 946), (948, 949, 951, 950), (952, 953, 955, 954), (956, 957, 959, 958), (960, 961, 963, 962), (964, 965, 967, 966), (968, 969, 971, 970), (972, 973, 975, 974), (976, 977, 979, 978), (980, 981, 983, 982), (984, 985, 987, 986), (988, 989, 991, 990), (992, 993, 995, 994), (996, 997, 999, 998), (1000, 1001, 1003, 1002), (1004, 1005, 1007, 1006), (1008, 1009, 1011, 1010), (1012, 1013, 1015, 1014), (1016, 1017, 1019, 1018), (1020, 1021, 1023, 1022), (1024, 1025, 1027, 1026), (1028, 1029, 1031, 1030), (1032, 1033, 1035, 1034), (1036, 1037, 1039, 1038), (1040, 1041, 1043, 1042), (1044, 1045, 1047, 1046), (1048, 1049, 1051, 1050)])
me_plane_009.polygons.foreach_set('material_index', [0, 0, 0, 0, 0, 0, 0, 0, 0, 1, 1, 1, 1, 1, 1, 1, 1, 1, 1, 1, 1, 1, 1, 1, 1, 1, 1, 1, 1, 1, 1, 1, 1, 1, 1, 1, 1, 1, 1, 1, 1, 1, 1, 1, 1, 1, 1, 1, 1, 1, 1, 1, 1, 1, 1, 1, 1, 1, 1, 1, 1, 1, 1, 1, 1, 1, 1, 1, 1, 1, 1, 1, 1, 1, 1, 1, 1, 1, 1, 1, 1, 1, 1, 1, 1, 1, 1, 1, 1, 1, 1, 1, 1, 1, 1, 1, 1, 1, 1, 1, 1, 1, 1, 1, 1, 1, 1, 1, 1, 1, 1, 1, 1, 1, 1, 1, 1, 1, 1, 1, 1, 1, 1, 1, 1, 1, 1, 1, 1, 1, 1, 1, 1, 1, 1, 1, 1, 1, 1, 1, 1, 1, 1, 1, 1, 1, 1, 1, 1, 1, 1, 1, 1, 1, 1, 1, 1, 1, 1, 1, 1, 1, 1, 1, 1, 1, 1, 1, 1, 1, 1, 1, 1, 1, 1, 1, 1, 1, 1, 1, 1, 1, 1, 1, 1, 1, 1, 1, 1, 1, 1, 1, 1, 1, 1, 0, 0, 0, 0, 0, 0, 0, 0, 0, 0, 0, 0, 0, 0, 0, 0, 0, 0, 0, 0, 0, 0, 0, 0, 0, 0, 0, 0, 0, 0, 0, 0, 0, 0, 0, 0, 0, 0, 0, 0, 0, 0, 0, 0, 0, 0, 0, 0, 0, 0, 0, 0, 0, 0, 0, 0, 0, 0, 0, 0, 0, 0, 0, 0, 0, 0, 0, 0, 0, 0, 0, 0, 0, 0, 0, 0, 0, 0, 0, 0, 0, 0, 0, 0, 0, 0, 0, 0, 0, 0, 0, 0, 0, 0, 0, 0, 0, 0, 0, 0, 0, 0, 0, 0, 0, 0, 0, 0, 0, 0, 0, 0, 0, 0, 0, 0, 0, 0, 0, 0, 0, 0, 0, 0, 0, 0, 0, 0, 0, 0, 0, 0, 0, 0, 0, 0, 0, 0, 0, 0, 0, 0, 0, 0, 0, 0, 0, 0, 0, 0, 0, 0, 0, 0, 0, 0, 0, 0, 0, 0, 0, 0, 0, 0, 0, 0, 0, 0, 0, 0, 0, 0, 0, 0, 0, 0, 0, 0, 0, 0, 0, 0, 0, 0, 0, 0, 0, 0, 0, 0, 0, 0, 0, 0, 0, 0, 0, 0, 0, 0])
me_plane_009.materials.append(mat_material_003)
me_plane_009.materials.append(mat_material_001)
me_plane_009.use_remesh_preserve_volume = False
me_plane_009.use_remesh_preserve_attributes = False
me_plane_009.use_mirror_vertex_groups = False
me_plane_009.update()
me_plane = bpy.data.meshes.new('Plane')
me_plane.from_pydata([(-1.0, -1.0, 0.2356), (1.0, -1.0, 0.1136), (-1.0, 1.0, 0.1362), (1.0, 1.0, 0.07018), (-1.0, 0.8182, 0.1419), (-1.0, 0.6364, 0.144), (-1.0, 0.4545, 0.1419), (-1.0, 0.2727, 0.1362), (-1.0, 0.09091, 0.1288), (-1.0, -0.09091, 0.1321), (-1.0, -0.2727, 0.1496), (-1.0, -0.4545, 0.1769), (-1.0, -0.6364, 0.2053), (-1.0, -0.8182, 0.227), (-0.8182, -1.0, 0.227), (-0.6364, -1.0, 0.2053), (-0.4545, -1.0, 0.1769), (-0.2727, -1.0, 0.148), (-0.09091, -1.0, 0.1249), (0.09091, -1.0, 0.1139), (0.2727, -1.0, 0.1136), (0.4545, -1.0, 0.1136), (0.6364, -1.0, 0.1136), (0.8182, -1.0, 0.1136), (1.0, -0.8182, 0.1136), (1.0, -0.6364, 0.125), (1.0, -0.4545, 0.1579), (1.0, -0.2727, 0.1928), (1.0, -0.09091, 0.2088), (1.0, 0.09091, 0.1887), (1.0, 0.2727, 0.1456), (1.0, 0.4545, 0.1023), (1.0, 0.6364, 0.08096), (1.0, 0.8182, 0.07325), (0.8182, 1.0, 0.07325), (0.6364, 1.0, 0.08096), (0.4545, 1.0, 0.09108), (0.2727, 1.0, 0.103), (0.09091, 1.0, 0.1169), (-0.09091, 1.0, 0.1285), (-0.2727, 1.0, 0.1362), (-0.4545, 1.0, 0.1419), (-0.6364, 1.0, 0.144), (-0.8182, 1.0, 0.1419), (-0.8182, -0.8182, 0.1316), (-0.8182, -0.6364, 0.1117), (-0.8182, -0.4545, 0.08513), (-0.8182, -0.2727, 0.06129), (-0.8182, -0.09091, 0.04742), (-0.8182, 0.09091, 0.0476), (-0.8182, 0.2727, 0.05673), (-0.8182, 0.4545, 0.06362), (-0.8182, 0.6364, 0.06625), (-0.8182, 0.8182, 0.06362), (-0.6364, -0.8182, 0.1117), (-0.6364, -0.6364, 0.06637), (-0.6364, -0.4545, 0.04399), (-0.6364, -0.2727, 0.02521), (-0.6364, -0.09091, 0.01653), (-0.6364, 0.09091, 0.02158), (-0.6364, 0.2727, 0.03126), (-0.6364, 0.4545, 0.03864), (-0.6364, 0.6364, 0.04158), (-0.6364, 0.8182, 0.06625), (-0.4545, -0.8182, 0.08512), (-0.4545, -0.6364, 0.04392), (-0.4545, -0.4545, 0.02689), (-0.4545, -0.2727, 0.01385), (-0.4545, -0.09091, 0.0114), (-0.4545, 0.09091, 0.01993), (-0.4545, 0.2727, 0.0291), (-0.4545, 0.4545, 0.036), (-0.4545, 0.6364, 0.03864), (-0.4545, 0.8182, 0.06362), (-0.2727, -0.8182, 0.05809), (-0.2727, -0.6364, 0.02137), (-0.2727, -0.4545, 0.01059), (-0.2727, -0.2727, 0.003774), (-0.2727, -0.09091, 0.007631), (-0.2727, 0.09091, 0.0155), (-0.2727, 0.2727, 0.02331), (-0.2727, 0.4545, 0.0291), (-0.2727, 0.6364, 0.03126), (-0.2727, 0.8182, 0.05673), (-0.09091, -0.8182, 0.03686), (-0.09091, -0.6364, 0.004798), (-0.09091, -0.4545, 0.0007959), (-0.09091, -0.2727, 0.0003357), (-0.09091, -0.09091, 0.003848), (-0.09091, 0.09091, 0.009553), (-0.09091, 0.2727, 0.0155), (-0.09091, 0.4545, 0.01993), (-0.09091, 0.6364, 0.02158), (-0.09091, 0.8182, 0.04756), (0.09091, -0.8182, 0.0277), (0.09091, -0.6364, 0.0), (0.09091, -0.4545, 0.0), (0.09091, -0.2727, 0.0), (0.09091, -0.09091, 0.0007759), (0.09091, 0.09091, 0.003848), (0.09091, 0.2727, 0.007631), (0.09091, 0.4545, 0.01032), (0.09091, 0.6364, 0.01002), (0.09091, 0.8182, 0.03499), (0.2727, -0.8182, 0.02767), (0.2727, -0.6364, 0.0), (0.2727, -0.4545, 0.0), (0.2727, -0.2727, 0.0), (0.2727, -0.09091, 0.0), (0.2727, 0.09091, 0.0003357), (0.2727, 0.2727, 0.001087), (0.2727, 0.4545, -0.0005167), (0.2727, 0.6364, -0.003764), (0.2727, 0.8182, 0.02009), (0.4545, -0.8182, 0.02767), (0.4545, -0.6364, 0.0), (0.4545, -0.4545, 0.0005063), (0.4545, -0.2727, 0.006288), (0.4545, -0.09091, 0.009757), (0.4545, 0.09091, 0.005998), (0.4545, 0.2727, -0.003288), (0.4545, 0.4545, -0.009552), (0.4545, 0.6364, -0.01556), (0.4545, 0.8182, 0.007232), (0.6364, -0.8182, 0.02767), (0.6364, -0.6364, 0.0005063), (0.6364, -0.4545, 0.01406), (0.6364, -0.2727, 0.03253), (0.6364, -0.09091, 0.04078), (0.6364, 0.09091, 0.03073), (0.6364, 0.2727, 0.006197), (0.6364, 0.4545, -0.01523), (0.6364, 0.6364, -0.02364), (0.6364, 0.8182, -0.002253), (0.8182, -0.8182, 0.02767), (0.8182, -0.6364, 0.03448), (0.8182, -0.4545, 0.0615), (0.8182, -0.2727, 0.09077), (0.8182, -0.09091, 0.1036), (0.8182, 0.09091, 0.08729), (0.8182, 0.2727, 0.0502), (0.8182, 0.4545, 0.01365), (0.8182, 0.6364, -0.002253), (0.8182, 0.8182, -0.009359)], [], [(143, 33, 3, 34), (4, 53, 43, 2), (53, 63, 42, 43), (63, 73, 41, 42), (73, 83, 40, 41), (83, 93, 39, 40), (93, 103, 38, 39), (103, 113, 37, 38), (113, 123, 36, 37), (123, 133, 35, 36), (133, 143, 34, 35), (0, 14, 44, 13), (13, 44, 45, 12), (12, 45, 46, 11), (11, 46, 47, 10), (10, 47, 48, 9), (9, 48, 49, 8), (8, 49, 50, 7), (7, 50, 51, 6), (6, 51, 52, 5), (5, 52, 53, 4), (14, 15, 54, 44), (44, 54, 55, 45), (45, 55, 56, 46), (46, 56, 57, 47), (47, 57, 58, 48), (48, 58, 59, 49), (49, 59, 60, 50), (50, 60, 61, 51), (51, 61, 62, 52), (52, 62, 63, 53), (15, 16, 64, 54), (54, 64, 65, 55), (55, 65, 66, 56), (56, 66, 67, 57), (57, 67, 68, 58), (58, 68, 69, 59), (59, 69, 70, 60), (60, 70, 71, 61), (61, 71, 72, 62), (62, 72, 73, 63), (16, 17, 74, 64), (64, 74, 75, 65), (65, 75, 76, 66), (66, 76, 77, 67), (67, 77, 78, 68), (68, 78, 79, 69), (69, 79, 80, 70), (70, 80, 81, 71), (71, 81, 82, 72), (72, 82, 83, 73), (17, 18, 84, 74), (74, 84, 85, 75), (75, 85, 86, 76), (76, 86, 87, 77), (77, 87, 88, 78), (78, 88, 89, 79), (79, 89, 90, 80), (80, 90, 91, 81), (81, 91, 92, 82), (82, 92, 93, 83), (18, 19, 94, 84), (84, 94, 95, 85), (85, 95, 96, 86), (86, 96, 97, 87), (87, 97, 98, 88), (88, 98, 99, 89), (89, 99, 100, 90), (90, 100, 101, 91), (91, 101, 102, 92), (92, 102, 103, 93), (19, 20, 104, 94), (94, 104, 105, 95), (95, 105, 106, 96), (96, 106, 107, 97), (97, 107, 108, 98), (98, 108, 109, 99), (99, 109, 110, 100), (100, 110, 111, 101), (101, 111, 112, 102), (102, 112, 113, 103), (20, 21, 114, 104), (104, 114, 115, 105), (105, 115, 116, 106), (106, 116, 117, 107), (107, 117, 118, 108), (108, 118, 119, 109), (109, 119, 120, 110), (110, 120, 121, 111), (111, 121, 122, 112), (112, 122, 123, 113), (21, 22, 124, 114), (114, 124, 125, 115), (115, 125, 126, 116), (116, 126, 127, 117), (117, 127, 128, 118), (118, 128, 129, 119), (119, 129, 130, 120), (120, 130, 131, 121), (121, 131, 132, 122), (122, 132, 133, 123), (22, 23, 134, 124), (124, 134, 135, 125), (125, 135, 136, 126), (126, 136, 137, 127), (127, 137, 138, 128), (128, 138, 139, 129), (129, 139, 140, 130), (130, 140, 141, 131), (131, 141, 142, 132), (132, 142, 143, 133), (23, 1, 24, 134), (134, 24, 25, 135), (135, 25, 26, 136), (136, 26, 27, 137), (137, 27, 28, 138), (138, 28, 29, 139), (139, 29, 30, 140), (140, 30, 31, 141), (141, 31, 32, 142), (142, 32, 33, 143)])
me_plane.materials.append(mat_material_002)
me_plane.use_remesh_preserve_volume = False
me_plane.use_remesh_preserve_attributes = False
me_plane.use_mirror_vertex_groups = False
me_plane.update()
me_cylinder = bpy.data.meshes.new('Cylinder')
me_cylinder.from_pydata([(-0.3047, 0.3393, -0.2744), (1.436, 0.7366, 0.125), (-0.2345, 0.182, -0.4416), (1.497, 0.5871, -0.03377), (-0.1677, -0.04036, -0.5029), (1.545, 0.3744, -0.09471), (-0.1222, -0.2681, -0.4418), (1.567, 0.1555, -0.04144), (-0.1102, -0.4401, -0.2749), (1.558, -0.01093, 0.1118), (-0.1349, -0.5105, -0.04663), (1.52, -0.08032, 0.3238), (-0.1897, -0.4603, 0.1817), (1.463, -0.03407, 0.538), (-0.2598, -0.3029, 0.3489), (1.402, 0.1154, 0.6968), (-0.3266, -0.08058, 0.4102), (1.354, 0.3281, 0.7577), (-0.3721, 0.1471, 0.3491), (1.332, 0.547, 0.7044), (-0.3841, 0.3192, 0.1821), (1.341, 0.7135, 0.5512), (-0.3595, 0.3896, -0.04607), (1.379, 0.7829, 0.3392), (3.292, 0.881, 0.3843), (3.229, 1.027, 0.5391), (3.348, 0.6745, 0.3267), (3.382, 0.4625, 0.3815), (3.386, 0.3018, 0.5343), (3.357, 0.2356, 0.7439), (3.305, 0.2815, 0.9543), (3.242, 0.4273, 1.109), (3.186, 0.6338, 1.167), (3.151, 0.8458, 1.112), (3.148, 1.006, 0.9591), (3.176, 1.073, 0.7495), (4.959, 1.172, 0.7772), (4.903, 1.307, 0.9209), (5.005, 0.9792, 0.7226), (5.029, 0.7814, 0.7718), (5.025, 0.6312, 0.9116), (4.993, 0.5688, 1.104), (4.942, 0.6109, 1.299), (4.886, 0.7463, 1.443), (4.84, 0.9386, 1.497), (4.816, 1.136, 1.448), (4.82, 1.287, 1.308), (4.852, 1.349, 1.115), (-2.244, -0.1887, -0.6099), (-2.175, -0.3422, -0.773), (-2.11, -0.5591, -0.8328), (-2.066, -0.7813, -0.7733), (-2.054, -0.9492, -0.6103), (-2.078, -1.018, -0.3877), (-2.131, -0.9688, -0.1649), (-2.2, -0.8153, -0.001784), (-2.265, -0.5983, 0.05803), (-2.31, -0.3762, -0.001513), (-2.321, -0.2083, -0.1644), (-2.297, -0.1396, -0.3871), (2.01, -0.1972, 0.6203), (1.662, 0.03855, 0.3868), (2.068, -0.1112, 0.6208), (1.72, 0.1246, 0.3873), (2.079, -0.03069, 0.6853), (1.732, 0.2051, 0.4518), (2.037, -0.002861, 0.776), (1.69, 0.2329, 0.5424), (1.966, -0.04401, 0.8397), (1.619, 0.1918, 0.6062), (1.908, -0.13, 0.8392), (1.561, 0.1057, 0.6057), (1.897, -0.2105, 0.7747), (1.55, 0.02523, 0.5412), (1.939, -0.2384, 0.6841), (1.592, -0.0026, 0.4505), (2.578, -0.3304, 0.8971), (2.611, -0.2518, 0.8889), (2.613, -0.1812, 0.9374), (2.581, -0.1599, 1.014), (2.536, -0.2005, 1.075), (2.503, -0.2792, 1.083), (2.501, -0.3498, 1.034), (2.533, -0.371, 0.9573), (3.453, -0.7207, 1.409), (3.477, -0.66, 1.402), (3.477, -0.6057, 1.438), (3.453, -0.5896, 1.497), (3.42, -0.6212, 1.544), (3.397, -0.6819, 1.551), (3.397, -0.7362, 1.515), (3.42, -0.7523, 1.456), (4.263, -0.7967, 1.761), (4.273, -0.7705, 1.758), (4.273, -0.747, 1.773), (4.263, -0.74, 1.799), (4.248, -0.7537, 1.819), (4.238, -0.7799, 1.822), (4.238, -0.8034, 1.806), (4.248, -0.8104, 1.781), (3.629, 0.9269, 1.282), (3.475, 0.8248, 1.022), (3.69, 0.9175, 1.25), (3.535, 0.8153, 0.99), (3.73, 0.9564, 1.21), (3.576, 0.8542, 0.9505), (3.728, 1.021, 1.186), (3.573, 0.9187, 0.9266), (3.683, 1.073, 1.192), (3.529, 0.971, 0.9324), (3.623, 1.083, 1.224), (3.469, 0.9805, 0.9644), (3.583, 1.044, 1.263), (3.428, 0.9416, 1.004), (3.585, 0.9793, 1.287), (3.431, 0.8771, 1.028), (3.892, 1.015, 1.606), (3.934, 1.004, 1.57), (3.964, 1.034, 1.532), (3.963, 1.088, 1.514), (3.933, 1.134, 1.527), (3.891, 1.146, 1.563), (3.861, 1.115, 1.601), (3.861, 1.061, 1.619), (4.453, 1.146, 1.994), (4.48, 1.138, 1.97), (4.499, 1.158, 1.944), (4.499, 1.194, 1.933), (4.48, 1.224, 1.942), (4.453, 1.232, 1.967), (4.434, 1.212, 1.992), (4.434, 1.177, 2.003), (4.873, 1.335, 2.4), (4.887, 1.332, 2.388), (4.896, 1.341, 2.375), (4.896, 1.359, 2.369), (4.886, 1.375, 2.374), (4.873, 1.379, 2.386), (4.863, 1.369, 2.399), (4.863, 1.351, 2.405), (5.21, 1.408, 2.457), (5.222, 1.404, 2.447), (5.229, 1.412, 2.437), (5.229, 1.427, 2.432), (5.221, 1.44, 2.436), (5.21, 1.443, 2.446), (5.203, 1.435, 2.456), (5.203, 1.42, 2.461), (-4.289, -0.6754, -0.8388), (-4.215, -0.8425, -1.016), (-4.144, -1.078, -1.081), (-4.096, -1.32, -1.017), (-4.083, -1.503, -0.8393), (-4.109, -1.578, -0.597), (-4.167, -1.524, -0.3547), (-4.242, -1.357, -0.1772), (-4.313, -1.121, -0.1121), (-4.361, -0.8794, -0.1769), (-4.374, -0.6968, -0.3542), (-4.347, -0.6221, -0.5964)], [], [(0, 1, 3, 2), (2, 3, 5, 4), (4, 5, 7, 6), (6, 7, 9, 8), (8, 9, 11, 10), (10, 11, 13, 12), (12, 13, 15, 14), (14, 15, 17, 16), (16, 17, 19, 18), (18, 19, 21, 20), (9, 7, 27, 28), (20, 21, 23, 22), (22, 23, 1, 0), (18, 20, 58, 57), (34, 33, 45, 46), (1, 23, 35, 25), (3, 1, 25, 24), (7, 5, 26, 27), (23, 21, 34, 35), (5, 3, 24, 26), (21, 19, 33, 34), (19, 17, 32, 33), (17, 15, 31, 32), (15, 13, 30, 31), (13, 11, 29, 30), (11, 9, 28, 29), (36, 37, 47, 46, 45, 44, 43, 42, 41, 40, 39, 38), (31, 30, 42, 43), (28, 27, 39, 40), (35, 34, 46, 47), (24, 25, 37, 36), (32, 31, 43, 44), (29, 28, 40, 41), (25, 35, 47, 37), (26, 24, 36, 38), (33, 32, 44, 45), (30, 29, 41, 42), (27, 26, 38, 39), (51, 52, 152, 151), (16, 18, 57, 56), (14, 16, 56, 55), (12, 14, 55, 54), (10, 12, 54, 53), (8, 10, 53, 52), (6, 8, 52, 51), (22, 0, 48, 59), (0, 2, 49, 48), (4, 6, 51, 50), (20, 22, 59, 58), (2, 4, 50, 49), (60, 61, 63, 62), (62, 63, 65, 64), (64, 65, 67, 66), (66, 67, 69, 68), (68, 69, 71, 70), (70, 71, 73, 72), (63, 61, 75, 73, 71, 69, 67, 65), (72, 73, 75, 74), (74, 75, 61, 60), (66, 68, 80, 79), (77, 78, 86, 85), (72, 74, 83, 82), (62, 64, 78, 77), (68, 70, 81, 80), (74, 60, 76, 83), (60, 62, 77, 76), (64, 66, 79, 78), (70, 72, 82, 81), (91, 84, 92, 99), (82, 83, 91, 90), (80, 81, 89, 88), (78, 79, 87, 86), (76, 77, 85, 84), (83, 76, 84, 91), (81, 82, 90, 89), (79, 80, 88, 87), (92, 93, 94, 95, 96, 97, 98, 99), (89, 90, 98, 97), (87, 88, 96, 95), (85, 86, 94, 93), (90, 91, 99, 98), (88, 89, 97, 96), (86, 87, 95, 94), (84, 85, 93, 92), (100, 101, 103, 102), (102, 103, 105, 104), (104, 105, 107, 106), (106, 107, 109, 108), (108, 109, 111, 110), (110, 111, 113, 112), (103, 101, 115, 113, 111, 109, 107, 105), (112, 113, 115, 114), (114, 115, 101, 100), (106, 108, 120, 119), (117, 118, 126, 125), (112, 114, 123, 122), (102, 104, 118, 117), (108, 110, 121, 120), (114, 100, 116, 123), (100, 102, 117, 116), (104, 106, 119, 118), (110, 112, 122, 121), (131, 124, 132, 139), (122, 123, 131, 130), (120, 121, 129, 128), (118, 119, 127, 126), (116, 117, 125, 124), (123, 116, 124, 131), (121, 122, 130, 129), (119, 120, 128, 127), (138, 139, 147, 146), (129, 130, 138, 137), (127, 128, 136, 135), (125, 126, 134, 133), (130, 131, 139, 138), (128, 129, 137, 136), (126, 127, 135, 134), (124, 125, 133, 132), (140, 141, 142, 143, 144, 145, 146, 147), (136, 137, 145, 144), (134, 135, 143, 142), (132, 133, 141, 140), (139, 132, 140, 147), (137, 138, 146, 145), (135, 136, 144, 143), (133, 134, 142, 141), (148, 149, 150, 151, 152, 153, 154, 155, 156, 157, 158, 159), (58, 59, 159, 158), (48, 49, 149, 148), (55, 56, 156, 155), (52, 53, 153, 152), (59, 48, 148, 159), (49, 50, 150, 149), (56, 57, 157, 156), (53, 54, 154, 153), (50, 51, 151, 150), (57, 58, 158, 157), (54, 55, 155, 154)])
me_cylinder.materials.append(mat_material_001)
me_cylinder.use_remesh_preserve_volume = False
me_cylinder.use_remesh_preserve_attributes = False
me_cylinder.use_mirror_vertex_groups = False
me_cylinder.update()

# ---- objects
ob_border = bpy.data.objects.new('Border', me_cube)
ob_plane_016 = bpy.data.objects.new('Plane.016', me_plane_001)
ob_plane_015 = bpy.data.objects.new('Plane.015', me_plane_001)
ob_plane_014 = bpy.data.objects.new('Plane.014', me_plane_001)
ob_plane_013 = bpy.data.objects.new('Plane.013', me_plane_001)
ob_plane_012 = bpy.data.objects.new('Plane.012', me_plane_001)
ob_plane_011 = bpy.data.objects.new('Plane.011', me_plane_001)
ob_plane_010 = bpy.data.objects.new('Plane.010', me_plane_001)
ob_plane_009 = bpy.data.objects.new('Plane.009', me_plane_001)
ob_plane_008 = bpy.data.objects.new('Plane.008', me_plane_001)
ob_plane_007 = bpy.data.objects.new('Plane.007', me_plane_001)
ob_plane_006 = bpy.data.objects.new('Plane.006', me_plane_001)
ob_plane_005 = bpy.data.objects.new('Plane.005', me_plane_001)
ob_plane_004 = bpy.data.objects.new('Plane.004', me_plane_001)
ob_plane_003 = bpy.data.objects.new('Plane.003', me_plane_001)
ob_plane_002 = bpy.data.objects.new('Plane.002', me_plane_001)
ob_plane_001 = bpy.data.objects.new('Plane.001', me_plane_001)
ob_tree1_001 = bpy.data.objects.new('Tree1.001', me_plane_010)
ob_tree1 = bpy.data.objects.new('Tree1', me_plane_009)
ob_plane = bpy.data.objects.new('Plane', me_plane)
ob_cylinder = bpy.data.objects.new('Cylinder', me_cylinder)

# ---- transforms, parenting, visibility, modifiers, constraints
ob_border.location = (-9.48, -8.696, 1.209)
ob_border.lineart.crease_threshold = 0.0
ob_plane_016.location = (8.098, -5.268, 1.768)
ob_plane_016.rotation_euler = (0.2201, 0.09213, -3.127)
ob_plane_016.lineart.crease_threshold = 0.0
_m = ob_plane_016.modifiers.new('Solidify', 'SOLIDIFY')
_m.thickness = 0.032
_m.nonmanifold_thickness_mode = 'FIXED'
_m.nonmanifold_merge_threshold = 0.0003
ob_plane_015.location = (8.069, -1.132, 1.768)
ob_plane_015.rotation_euler = (-0.05886, -0.02511, -3.143)
ob_plane_015.lineart.crease_threshold = 0.0
_m = ob_plane_015.modifiers.new('Solidify', 'SOLIDIFY')
_m.thickness = 0.032
_m.nonmanifold_thickness_mode = 'FIXED'
_m.nonmanifold_merge_threshold = 0.0003
ob_plane_014.location = (8.069, 2.975, 1.768)
ob_plane_014.rotation_euler = (0.1059, 0.04488, -3.138)
ob_plane_014.lineart.crease_threshold = 0.0
_m = ob_plane_014.modifiers.new('Solidify', 'SOLIDIFY')
_m.thickness = 0.032
_m.nonmanifold_thickness_mode = 'FIXED'
_m.nonmanifold_merge_threshold = 0.0003
ob_plane_013.location = (7.981, 7.052, 1.768)
ob_plane_013.rotation_euler = (0.0, 0.0, -3.143)
ob_plane_013.lineart.crease_threshold = 0.0
_m = ob_plane_013.modifiers.new('Solidify', 'SOLIDIFY')
_m.thickness = 0.032
_m.nonmanifold_thickness_mode = 'FIXED'
_m.nonmanifold_merge_threshold = 0.0003
ob_plane_012.location = (5.331, 8.101, 1.768)
ob_plane_012.rotation_euler = (0.0, 0.0, -1.629)
ob_plane_012.lineart.crease_threshold = 0.0
_m = ob_plane_012.modifiers.new('Solidify', 'SOLIDIFY')
_m.thickness = 0.032
_m.nonmanifold_thickness_mode = 'FIXED'
_m.nonmanifold_merge_threshold = 0.0003
ob_plane_011.location = (1.486, 8.043, 1.768)
ob_plane_011.rotation_euler = (0.0, -0.0, -1.648)
ob_plane_011.lineart.crease_threshold = 0.0
_m = ob_plane_011.modifiers.new('Solidify', 'SOLIDIFY')
_m.thickness = 0.032
_m.nonmanifold_thickness_mode = 'FIXED'
_m.nonmanifold_merge_threshold = 0.0003
ob_plane_010.location = (-2.737, 8.159, 1.768)
ob_plane_010.rotation_euler = (0.0, -0.0, -1.648)
ob_plane_010.lineart.crease_threshold = 0.0
_m = ob_plane_010.modifiers.new('Solidify', 'SOLIDIFY')
_m.thickness = 0.032
_m.nonmanifold_thickness_mode = 'FIXED'
_m.nonmanifold_merge_threshold = 0.0003
ob_plane_009.location = (-6.698, 8.159, 1.768)
ob_plane_009.rotation_euler = (0.0, -0.0, -1.565)
ob_plane_009.lineart.crease_threshold = 0.0
_m = ob_plane_009.modifiers.new('Solidify', 'SOLIDIFY')
_m.thickness = 0.032
_m.nonmanifold_thickness_mode = 'FIXED'
_m.nonmanifold_merge_threshold = 0.0003
ob_plane_008.location = (-7.98, 5.509, 1.768)
ob_plane_008.lineart.crease_threshold = 0.0
_m = ob_plane_008.modifiers.new('Solidify', 'SOLIDIFY')
_m.thickness = 0.032
_m.nonmanifold_thickness_mode = 'FIXED'
_m.nonmanifold_merge_threshold = 0.0003
ob_plane_007.location = (-8.097, 1.955, 1.447)
ob_plane_007.rotation_euler = (0.1438, 0.06917, 0.006103)
ob_plane_007.lineart.crease_threshold = 0.0
_m = ob_plane_007.modifiers.new('Solidify', 'SOLIDIFY')
_m.thickness = 0.032
_m.nonmanifold_thickness_mode = 'FIXED'
_m.nonmanifold_merge_threshold = 0.0003
ob_plane_006.location = (6.845, -8.21, 1.488)
ob_plane_006.rotation_euler = (-0.131, -0.05577, 1.506)
ob_plane_006.lineart.crease_threshold = 0.0
_m = ob_plane_006.modifiers.new('Solidify', 'SOLIDIFY')
_m.thickness = 0.032
_m.nonmanifold_thickness_mode = 'FIXED'
_m.nonmanifold_merge_threshold = 0.0003
ob_plane_005.location = (3.117, -8.152, 1.081)
ob_plane_005.rotation_euler = (-0.043, -0.002295, 1.517)
ob_plane_005.lineart.crease_threshold = 0.0
_m = ob_plane_005.modifiers.new('Solidify', 'SOLIDIFY')
_m.thickness = 0.032
_m.nonmanifold_thickness_mode = 'FIXED'
_m.nonmanifold_merge_threshold = 0.0003
ob_plane_004.location = (-0.7858, -8.181, 1.091)
ob_plane_004.rotation_euler = (0.1545, 0.008217, 1.518)
ob_plane_004.lineart.crease_threshold = 0.0
_m = ob_plane_004.modifiers.new('Solidify', 'SOLIDIFY')
_m.thickness = 0.032
_m.nonmanifold_thickness_mode = 'FIXED'
_m.nonmanifold_merge_threshold = 0.0003
ob_plane_003.location = (-5.213, -8.152, 1.578)
ob_plane_003.rotation_euler = (0.1255, -0.05016, 1.52)
ob_plane_003.lineart.crease_threshold = 0.0
_m = ob_plane_003.modifiers.new('Solidify', 'SOLIDIFY')
_m.thickness = 0.032
_m.nonmanifold_thickness_mode = 'FIXED'
_m.nonmanifold_merge_threshold = 0.0003
ob_plane_002.location = (-8.097, -6.637, 1.695)
ob_plane_002.lineart.crease_threshold = 0.0
_m = ob_plane_002.modifiers.new('Solidify', 'SOLIDIFY')
_m.thickness = 0.032
_m.nonmanifold_thickness_mode = 'FIXED'
_m.nonmanifold_merge_threshold = 0.0003
ob_plane_001.location = (-8.009, -2.385, 1.553)
ob_plane_001.rotation_euler = (-0.04854, -0.01346, -0.003206)
ob_plane_001.lineart.crease_threshold = 0.0
_m = ob_plane_001.modifiers.new('Solidify', 'SOLIDIFY')
_m.thickness = 0.032
_m.nonmanifold_thickness_mode = 'FIXED'
_m.nonmanifold_merge_threshold = 0.0003
ob_tree1_001.location = (2.51, 1.98, -0.1715)
ob_tree1_001.rotation_euler = (0.0, -0.0, 2.217)
ob_tree1_001.scale = (0.7346, 0.7346, 0.7346)
ob_tree1_001.lineart.crease_threshold = 0.0
_m = ob_tree1_001.modifiers.new('Displace', 'DISPLACE')
ob_tree1.location = (-3.863, 2.216, 0.2467)
ob_tree1.scale = (0.7716, 0.7716, 0.7716)
ob_tree1.lineart.crease_threshold = 0.0
_m = ob_tree1.modifiers.new('Displace', 'DISPLACE')
_m.strength = 0.5
ob_plane.location = (0.0, 0.0, 0.0)
ob_plane.scale = (8.0, 8.0, 8.0)
ob_plane.lineart.crease_threshold = 0.0
_m = ob_plane.modifiers.new('Displace', 'DISPLACE')
_m.strength = 0.14
ob_cylinder.location = (-0.5565, 2.814, 1.36)
ob_cylinder.lineart.crease_threshold = 0.0
_m = ob_cylinder.modifiers.new('Displace', 'DISPLACE')
_m.strength = 0.28

# ---- collection membership
col_collection_1.objects.link(ob_border)
col_collection_1.objects.link(ob_plane_016)
col_collection_1.objects.link(ob_plane_015)
col_collection_1.objects.link(ob_plane_014)
col_collection_1.objects.link(ob_plane_013)
col_collection_1.objects.link(ob_plane_012)
col_collection_1.objects.link(ob_plane_011)
col_collection_1.objects.link(ob_plane_010)
col_collection_1.objects.link(ob_plane_009)
col_collection_1.objects.link(ob_plane_008)
col_collection_1.objects.link(ob_plane_007)
col_collection_1.objects.link(ob_plane_006)
col_collection_1.objects.link(ob_plane_005)
col_collection_1.objects.link(ob_plane_004)
col_collection_1.objects.link(ob_plane_003)
col_collection_1.objects.link(ob_plane_002)
col_collection_1.objects.link(ob_plane_001)
col_collection_1.objects.link(ob_tree1_001)
col_collection_1.objects.link(ob_tree1)
col_collection_1.objects.link(ob_plane)
col_collection_1.objects.link(ob_cylinder)

# ---- scene / render settings (as saved in the file)
scene.frame_start = 1; scene.frame_end = 250; scene.frame_set(1)
scene.render.engine = 'BLENDER_EEVEE_NEXT'
scene.render.resolution_percentage = 50
scene.render.dither_intensity = 0.0
scene.cycles.use_denoising = False
scene.cycles.samples = 128
scene.cycles.sampling_pattern = 'TABULATED_SOBOL'
scene.cycles.light_sampling_threshold = 0.0
scene.cycles.use_adaptive_sampling = False
scene.cycles.use_light_tree = False
scene.cycles.blur_glossy = 0.0
scene.cycles.sample_clamp_indirect = 0.0
scene.view_settings.view_transform = 'Standard'
bpy.context.view_layer.update()

# ---- added for rendering (the .blend has no active camera and no usable light): camera, sun
cam_auto = bpy.data.cameras.new('AutoCamera')
cam_auto.lens = 50.0
cam_auto.sensor_width = 36.0
cam_auto.clip_end = 1000.0
ob_auto_camera = bpy.data.objects.new('AutoCamera', cam_auto)
scene.collection.objects.link(ob_auto_camera)
ob_auto_camera.location = (27.5018, -33.378, 27.3617)
ob_auto_camera.rotation_euler = (1.09748, -7.21219e-08, 0.694738)
scene.camera = ob_auto_camera
light_auto_sun = bpy.data.lights.new('AutoSun', 'SUN')
light_auto_sun.energy = 3.0
light_auto_sun.angle = 0.0523599
ob_auto_sun = bpy.data.objects.new('AutoSun', light_auto_sun)
scene.collection.objects.link(ob_auto_sun)
ob_auto_sun.rotation_euler = (0.872665, 0.174533, 0.523599)
bpy.context.view_layer.update()
